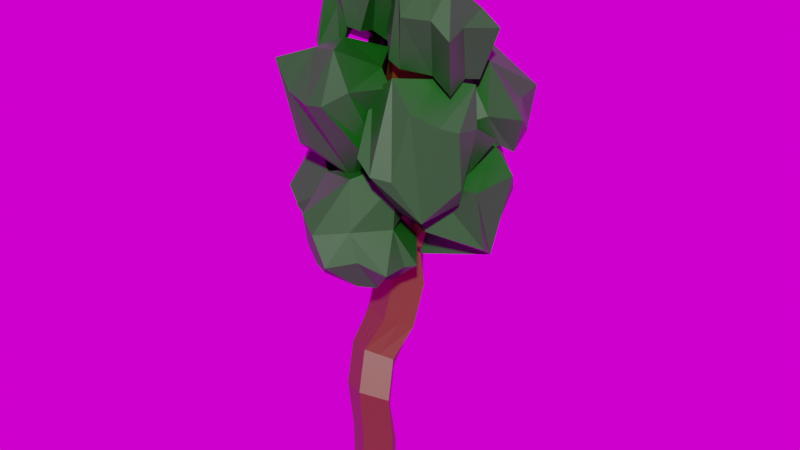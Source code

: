 # Source: tree_01-03.blend  (saved by Blender 4.1.24; exported with 4.5.12 LTS)
import bpy
from mathutils import Matrix  # noqa: F401  (used for matrix-valued properties, if any)

bpy.ops.wm.read_factory_settings(use_empty=True)
scene = bpy.context.scene
scene.name = 'Scene'

# ---- collections
col_collection = bpy.data.collections.new('Collection'); scene.collection.children.link(col_collection)

# ---- images (referenced by path relative to the original .blend; pixels are not part of the script)
import os
ASSET_DIR = os.environ.get("B2B_ASSET_DIR", "")  # directory of the original .blend (textures are referenced by path, not embedded)
HERE = os.path.dirname(os.path.abspath(__file__))  # packed textures are extracted next to this script under _unpacked/

def load_image(name, relpath, width, height, colorspace="sRGB"):
    """Load a texture the original file referenced (path relative to the .blend, or extracted next to this script)."""
    p = next((c for c in (os.path.join(HERE, relpath), os.path.join(ASSET_DIR, relpath)) if relpath and os.path.exists(c)), "")
    if p:
        img = bpy.data.images.load(p, check_existing=True)
        img.name = name
    else:  # same state as the original file: an image datablock whose file is absent (Cycles renders it pink)
        img = bpy.data.images.new(name, width, height)
        img.source = "FILE"
        img.filepath = "//" + (relpath or name)
    img.colorspace_settings.name = colorspace
    return img
img_leaf_baked4 = load_image('leaf_baked4', '', 1024, 1024, 'sRGB')

# ---- materials (node trees are filled in below, after node groups)
mat_trunk_wood = bpy.data.materials.new('Trunk Wood')
mat_material_001 = bpy.data.materials.new('Material.001')
mat_leaf_bundle = bpy.data.materials.new('Leaf-Bundle')
mat_material = bpy.data.materials.new('Material')

# ---- material node trees
mat_trunk_wood.use_nodes = True; mat_trunk_wood.node_tree.nodes.clear()
_N = mat_trunk_wood.node_tree.nodes; _L = mat_trunk_wood.node_tree.links
n0 = _N.new('ShaderNodeOutputMaterial'); n0.name = 'Material Output'; n0.location = (1164, 300)
n1 = _N.new('ShaderNodeBsdfPrincipled'); n1.name = 'Principled BSDF'; n1.location = (731, 305)
n1.distribution = 'GGX'
n1.subsurface_method = 'RANDOM_WALK_SKIN'
n1.inputs[3].default_value = 1.45
n1.inputs[27].default_value = (0.0, 0.0, 0.0, 1.0)
n1.inputs[28].default_value = 1.0
n2 = _N.new('ShaderNodeValToRGB'); n2.name = 'Color Ramp'; n2.location = (376, 351)
while len(n2.color_ramp.elements) > 1: n2.color_ramp.elements.remove(n2.color_ramp.elements[-1])
n2.color_ramp.elements[0].position = 0.1441; n2.color_ramp.elements[0].color = (0.0, 0.0, 0.0, 1.0)
_e = n2.color_ramp.elements.new(0.8882); _e.color = (0.5, 0.5, 0.5, 1.0)
_e = n2.color_ramp.elements.new(1.0); _e.color = (1.0, 1.0, 1.0, 1.0)
n3 = _N.new('ShaderNodeTexMagic'); n3.name = 'Magic Texture'; n3.location = (208, 235)
n3.turbulence_depth = 3
n3.inputs[1].default_value = 4.8
n3.inputs[2].default_value = 0.8
_L.new(n1.outputs[0], n0.inputs[0])
_L.new(n2.outputs[0], n1.inputs[0])
_L.new(n3.outputs[0], n2.inputs[0])
n0.is_active_output = True
mat_material_001.use_nodes = True; mat_material_001.node_tree.nodes.clear()
_N = mat_material_001.node_tree.nodes; _L = mat_material_001.node_tree.links
n0 = _N.new('ShaderNodeBsdfPrincipled'); n0.name = 'Principled BSDF'; n0.location = (10, 300)
n0.inputs[0].default_value = (0.119, 0.0371, 0.0, 1.0)
n1 = _N.new('ShaderNodeOutputMaterial'); n1.name = 'Material Output'; n1.location = (300, 300)
_L.new(n0.outputs[0], n1.inputs[0])
n1.is_active_output = True
mat_leaf_bundle.use_nodes = True; mat_leaf_bundle.node_tree.nodes.clear()
_N = mat_leaf_bundle.node_tree.nodes; _L = mat_leaf_bundle.node_tree.links
n0 = _N.new('ShaderNodeBsdfPrincipled'); n0.name = 'Principled BSDF'; n0.location = (268, 300)
n0.distribution = 'GGX'
n0.subsurface_method = 'RANDOM_WALK_SKIN'
n0.inputs[2].default_value = 0.7107
n0.inputs[3].default_value = 0.0
n0.inputs[8].default_value = 1.0
n0.inputs[9].default_value = (2.0, 45.7, 65.7)
n0.inputs[10].default_value = 0.07692
n0.inputs[11].default_value = 1.829
n0.inputs[13].default_value = 0.1397
n0.inputs[14].default_value = (0.5651, 0.6169, 0.5689, 1.0)
n0.inputs[20].default_value = 0.0
n0.inputs[24].default_value = 0.2
n0.inputs[27].default_value = (0.0, 0.0, 0.0, 1.0)
n0.inputs[28].default_value = 1.0
n1 = _N.new('ShaderNodeOutputMaterial'); n1.name = 'Material Output'; n1.location = (558, 300)
n2 = _N.new('ShaderNodeTexNoise'); n2.name = 'Noise Texture'; n2.location = (-297, 252)
n2.inputs[2].default_value = -2.4
n2.inputs[3].default_value = 2.9
n2.inputs[4].default_value = 0.1703
n2.inputs[8].default_value = 1.6
n3 = _N.new('ShaderNodeTexImage'); n3.name = 'Image Texture'; n3.location = (-79, 70)
n3.image = img_leaf_baked4
n4 = _N.new('ShaderNodeValToRGB'); n4.name = 'Color Ramp'; n4.location = (-125, 370)
while len(n4.color_ramp.elements) > 1: n4.color_ramp.elements.remove(n4.color_ramp.elements[-1])
n4.color_ramp.elements[0].position = 0.1676; n4.color_ramp.elements[0].color = (0.0, 0.05012, 0.002495, 1.0)
_e = n4.color_ramp.elements.new(0.3588); _e.color = (0.0, 0.413, 0.06048, 1.0)
_e = n4.color_ramp.elements.new(0.4029); _e.color = (0.0001813, 0.01815, 0.007722, 1.0)
_e = n4.color_ramp.elements.new(0.5353); _e.color = (0.0, 0.2156, 0.02847, 1.0)
n5 = _N.new('ShaderNodeMix'); n5.name = 'Mix'; n5.location = (-1, 262)
n5.data_type = 'RGBA'
n5.inputs[0].default_value = 0.07692
n5.inputs[7].default_value = (0.06091, 0.2644, 0.1813, 1.0)
_L.new(n0.outputs[0], n1.inputs[0])
_L.new(n2.outputs[1], n4.inputs[0])
_L.new(n4.outputs[0], n5.inputs[6])
_L.new(n5.outputs[2], n0.inputs[0])
n1.is_active_output = True
mat_material.use_nodes = True; mat_material.node_tree.nodes.clear()
_N = mat_material.node_tree.nodes; _L = mat_material.node_tree.links
n0 = _N.new('ShaderNodeBsdfPrincipled'); n0.name = 'Principled BSDF'; n0.location = (10, 300)
n0.inputs[0].default_value = (0.0, 0.1007, 0.0001551, 1.0)
n1 = _N.new('ShaderNodeOutputMaterial'); n1.name = 'Material Output'; n1.location = (300, 300)
_L.new(n0.outputs[0], n1.inputs[0])
n1.is_active_output = True

# ---- world
world_world = bpy.data.worlds.new('World'); scene.world = world_world
world_world.use_nodes = True; world_world.node_tree.nodes.clear()
_N = world_world.node_tree.nodes; _L = world_world.node_tree.links
n0 = _N.new('ShaderNodeOutputWorld'); n0.name = 'World Output'; n0.location = (300, 300)
n1 = _N.new('ShaderNodeBackground'); n1.name = 'Background'; n1.location = (10, 300)
n2 = _N.new('ShaderNodeTexEnvironment'); n2.name = 'Environment Texture'; n2.location = (-280, 270)
_L.new(n1.outputs[0], n0.inputs[0])
_L.new(n2.outputs[0], n1.inputs[0])
n0.is_active_output = True
world_world.color = (0.05088, 0.05088, 0.05088)
world_world.use_sun_shadow = False
world_world.sun_shadow_jitter_overblur = 0.0

# ---- meshes
me_cylinder = bpy.data.meshes.new('Cylinder')
me_cylinder.from_pydata([(-0.007699, 0.0227, -0.05485), (0.00982, 0.0004337, 0.03202), (0.04353, -0.00688, -0.05485), (0.05991, -0.02557, 0.04975), (0.05123, -0.02958, -0.05916), (0.0664, -0.0444, 0.06647), (0.0, -0.05916, -0.05916), (0.0151, -0.07367, 0.06977), (-0.05123, -0.02958, -0.05916), (-0.03499, -0.04766, 0.05205), (-0.05893, -0.00688, -0.05485), (-0.04148, -0.02884, 0.03532), (0.06202, -0.0455, 0.1494), (0.009413, -0.02092, 0.1381), (0.07258, -0.06289, 0.1694), (0.02284, -0.09218, 0.1824), (-0.02976, -0.06761, 0.1711), (-0.04033, -0.05021, 0.1511), (0.04397, -0.01142, 0.2144), (-0.008427, 0.01278, 0.2014), (0.05409, -0.02649, 0.239), (0.004113, -0.05382, 0.255), (-0.04828, -0.02961, 0.242), (-0.0584, -0.01455, 0.2174), (0.05714, 0.03068, 0.299), (0.001802, 0.05151, 0.3008), (0.07526, 0.009904, 0.3054), (0.03035, -0.0265, 0.3179), (-0.02499, -0.005668, 0.3197), (-0.04311, 0.01511, 0.3133), (0.06504, 0.05153, 0.3894), (0.009471, 0.0717, 0.3917), (0.08385, 0.03072, 0.3949), (0.03939, -0.006389, 0.407), (-0.01618, 0.01377, 0.4093), (-0.03499, 0.03459, 0.4038), (0.06484, 0.05009, 0.5001), (0.01725, 0.08123, 0.4838), (0.06786, 0.02843, 0.5058), (0.01559, 0.001455, 0.4996), (-0.03201, 0.03259, 0.4833), (-0.03503, 0.05425, 0.4776), (0.05872, 0.02986, 0.6781), (0.04615, 0.04381, 0.6758), (0.05553, -0.003177, 0.6267), (0.001887, -0.02549, 0.6156), (-0.04248, 0.01047, 0.6002), (-0.0409, 0.03228, 0.6002), (-0.03499, 0.03704, 0.413), (-0.035, 0.03922, 0.4212), (-0.035, 0.04141, 0.4294), (-0.03501, 0.04359, 0.4376), (-0.03501, 0.04578, 0.4458), (-0.03501, 0.04796, 0.454), (-0.03502, 0.05015, 0.4622), (-0.03502, 0.05233, 0.4704), (0.01649, 0.0803, 0.4748), (0.01563, 0.07924, 0.4646), (0.01476, 0.07818, 0.4544), (0.0139, 0.07712, 0.4441), (0.01303, 0.07606, 0.4339), (0.01217, 0.075, 0.4237), (0.01131, 0.07394, 0.4134), (0.01044, 0.07289, 0.4032), (0.03642, -0.00541, 0.4186), (0.03378, -0.004539, 0.4288), (0.03113, -0.003667, 0.4391), (0.02849, -0.002796, 0.4494), (0.02584, -0.001924, 0.4597), (0.0232, -0.001053, 0.47), (0.02055, -0.0001811, 0.4803), (0.01791, 0.0006904, 0.4905), (-0.03046, 0.03076, 0.4761), (-0.02788, 0.02978, 0.4686), (-0.02711, 0.0263, 0.4607), (-0.02519, 0.02448, 0.4514), (-0.02343, 0.02239, 0.4432), (-0.02167, 0.0203, 0.435), (-0.01991, 0.01821, 0.4267), (-0.01815, 0.01612, 0.4185), (0.06502, 0.05135, 0.4032), (0.06499, 0.05119, 0.4155), (0.06497, 0.05103, 0.4278), (0.06495, 0.05087, 0.4401), (0.06493, 0.05071, 0.4524), (0.06491, 0.05055, 0.4647), (0.06488, 0.05039, 0.477), (0.06486, 0.05023, 0.4893), (0.06942, 0.02866, 0.495), (0.07119, 0.02891, 0.4827), (0.073, 0.02913, 0.4704), (0.07475, 0.02942, 0.4581), (0.07653, 0.02967, 0.4457), (0.0783, 0.02993, 0.4334), (0.08008, 0.03018, 0.4211), (0.08185, 0.03044, 0.4088), (-0.04612, 0.0005146, -0.05485), (-0.03331, 0.007909, -0.05485), (-0.02051, 0.0153, -0.05485), (-0.003005, -0.006885, 0.03285), (-0.01583, -0.0142, 0.03367), (-0.02866, -0.02152, 0.0345), (-0.003022, -0.02825, 0.1413), (-0.01546, -0.03557, 0.1446), (-0.02789, -0.04289, 0.1478), (-0.02092, 0.005949, 0.2054), (-0.03342, -0.0008824, 0.2094), (-0.04591, -0.007714, 0.2134), (-0.009427, 0.04241, 0.3039), (-0.02066, 0.03331, 0.307), (-0.03188, 0.02421, 0.3102), (-0.001644, 0.06242, 0.3947), (-0.01276, 0.05314, 0.3978), (-0.02387, 0.04386, 0.4008), (0.00418, 0.07448, 0.4823), (-0.008889, 0.06774, 0.4807), (-0.02196, 0.06099, 0.4791), (-0.00067, 0.04902, 0.6085), (-0.003942, 0.03551, 0.6592), (-0.01661, 0.02873, 0.6596), (-0.02363, 0.046, 0.4105), (-0.01228, 0.05496, 0.4081), (-0.0009173, 0.06392, 0.4057), (-0.02342, 0.0479, 0.4193), (-0.01185, 0.05658, 0.4173), (-0.0002702, 0.06526, 0.4154), (-0.02321, 0.04981, 0.428), (-0.01142, 0.05821, 0.4265), (0.0003768, 0.0666, 0.4251), (-0.023, 0.05171, 0.4367), (-0.01099, 0.05983, 0.4357), (0.001024, 0.06794, 0.4348), (-0.02278, 0.05361, 0.4454), (-0.01056, 0.06145, 0.445), (0.001671, 0.06928, 0.4445), (-0.02257, 0.05552, 0.4541), (-0.01013, 0.06307, 0.4542), (0.002318, 0.07062, 0.4543), (-0.02236, 0.05742, 0.4628), (-0.01082, 0.06459, 0.4655), (0.0008006, 0.07294, 0.4625), (-0.02214, 0.05932, 0.4715), (-0.007193, 0.06535, 0.4741), (0.004823, 0.0734, 0.4715), (-0.03526, 0.09147, 0.4782), (-0.02606, 0.1017, 0.4733), (-0.02885, 0.09124, 0.485), (-0.01912, 0.1012, 0.4802), (-0.03682, 0.1038, 0.4905), (-0.02785, 0.1146, 0.4864), (-0.02961, 0.1021, 0.4962), (-0.02012, 0.1125, 0.4921), (-0.04363, 0.1149, 0.5099), (-0.03532, 0.1267, 0.5074), (-0.0356, 0.112, 0.5137), (-0.02679, 0.1234, 0.5111), (-0.04869, 0.12, 0.5289), (-0.03989, 0.1303, 0.5232), (-0.04039, 0.1165, 0.5314), (-0.03116, 0.1263, 0.5255), (-0.04317, 0.1374, 0.5416), (-0.0347, 0.1441, 0.5317), (-0.03497, 0.1334, 0.5436), (-0.02618, 0.1395, 0.5335), (-0.05646, -0.01417, -0.05623), (-0.0394, -0.03488, 0.04069), (-0.03694, -0.0558, 0.1575), (-0.05515, -0.01938, 0.2253), (-0.03729, 0.008437, 0.3154), (-0.02895, 0.0279, 0.4056), (-0.03406, 0.04729, 0.4794), (-0.04141, 0.02528, 0.6002), (-0.02959, 0.03032, 0.4148), (-0.03015, 0.03248, 0.423), (-0.03072, 0.03463, 0.4312), (-0.03129, 0.03679, 0.4394), (-0.03186, 0.03894, 0.4476), (-0.03324, 0.03999, 0.4551), (-0.03283, 0.04351, 0.4629), (-0.03356, 0.0454, 0.4722), (-0.05339, 0.02428, 0.4665), (-0.05334, 0.01924, 0.4595), (-0.0596, 0.03173, 0.4517), (-0.0585, 0.03674, 0.4585), (-0.065, 0.03098, 0.474), (-0.06666, 0.02444, 0.4686), (-0.07276, 0.03545, 0.4588), (-0.07, 0.04173, 0.4638), (-0.0812, 0.02256, 0.4906), (-0.08563, 0.01531, 0.4889), (-0.09355, 0.02391, 0.478), (-0.0883, 0.03051, 0.4791), (-0.1024, 0.02284, 0.5241), (-0.1078, 0.01617, 0.5253), (-0.1177, 0.02346, 0.5151), (-0.1118, 0.02927, 0.5132), (-0.1104, 0.02521, 0.5512), (-0.1158, 0.01884, 0.5536), (-0.1266, 0.02574, 0.5441), (-0.1208, 0.03117, 0.5411), (-0.0159, -0.04998, -0.05916), (-0.03297, -0.04012, -0.05916), (-0.01714, -0.05693, 0.05836), (-0.0004419, -0.0656, 0.06427), (-0.01102, -0.07636, 0.1751), (0.006518, -0.08456, 0.1789), (-0.02961, -0.03824, 0.2466), (-0.01214, -0.04631, 0.251), (-0.005269, -0.01309, 0.3191), (0.01318, -0.02004, 0.3185), (0.003625, 0.006588, 0.4085), (0.02215, -0.000133, 0.4077), (-0.01505, 0.02149, 0.4891), (0.0008194, 0.01112, 0.4945), (-0.02667, -0.002342, 0.6057), (-0.01188, -0.01433, 0.6108), (0.01949, 0.00127, 0.4186), (0.001295, 0.008448, 0.4185), (0.01712, 0.00252, 0.4282), (-0.0007792, 0.0101, 0.4275), (0.01475, 0.00377, 0.4378), (-0.002854, 0.01176, 0.4364), (0.01238, 0.00502, 0.4475), (-0.004928, 0.01342, 0.4454), (0.01001, 0.00627, 0.4571), (-0.007002, 0.01507, 0.4544), (0.00753, 0.007133, 0.4675), (-0.00856, 0.01713, 0.4636), (0.004853, 0.008543, 0.477), (-0.01052, 0.0194, 0.4723), (0.002898, 0.01002, 0.486), (-0.01323, 0.02004, 0.4812), (-0.01016, -0.004597, 0.4714), (-0.02742, 0.004106, 0.4719), (-0.01168, -0.005847, 0.4811), (-0.0284, 0.003949, 0.4811), (-0.01094, -0.0443, 0.4842), (-0.02759, -0.03518, 0.4878), (-0.01092, -0.04595, 0.4939), (-0.02709, -0.03572, 0.497), (-0.0266, -0.0699, 0.4969), (-0.04122, -0.06609, 0.509), (-0.02113, -0.0653, 0.5038), (-0.03639, -0.06086, 0.5149), (-0.01774, -0.09095, 0.5024), (-0.03221, -0.09184, 0.5152), (-0.01263, -0.08723, 0.51), (-0.02785, -0.08738, 0.522), (0.005472, -0.1137, 0.535), (-0.01036, -0.1132, 0.5461), (0.009913, -0.1099, 0.543), (-0.00654, -0.1087, 0.5531), (0.02569, -0.04433, -0.05916), (0.04082, -0.05899, 0.06811), (0.04778, -0.0775, 0.1759), (0.02917, -0.04012, 0.247), (0.05287, -0.008248, 0.3116), (0.06168, 0.01222, 0.401), (0.0418, 0.01498, 0.5027), (0.02878, -0.0143, 0.6212), (0.0592, 0.01256, 0.4137), (0.05699, 0.01287, 0.425), (0.05478, 0.01318, 0.4363), (0.05257, 0.01348, 0.4476), (0.05036, 0.01379, 0.4589), (0.04816, 0.0141, 0.4702), (0.04592, 0.01444, 0.4815), (0.04373, 0.01471, 0.4928), (0.08758, 0.01107, 0.4943), (0.08805, 0.01054, 0.4819), (0.06583, -0.007799, 0.4855), (0.06475, -0.006857, 0.497), (0.09284, 0.009152, 0.4995), (0.09966, 0.001926, 0.492), (0.08083, -0.01845, 0.5006), (0.07396, -0.01176, 0.507), (0.1016, 0.01723, 0.5239), (0.1064, 0.007584, 0.5301), (0.0787, -0.001015, 0.531), (0.07414, 0.007435, 0.5246), (0.09492, 0.01287, 0.5371), (0.09632, 0.006986, 0.548), (0.07264, 0.02221, 0.5551), (0.07073, 0.02717, 0.5449), (0.1128, 0.02277, 0.5426), (0.1156, 0.01734, 0.5535), (0.09584, 0.03605, 0.5637), (0.0926, 0.04067, 0.5536), (0.0695, 0.02454, 0.7141), (0.05693, 0.0385, 0.7118), (0.1392, -0.01044, 0.9409), (0.1124, -0.02157, 0.9354), (0.07178, -0.02159, 0.925), (0.08555, -0.03275, 0.9298), (0.04225, 0.01802, 0.9144), (0.04118, 0.003208, 0.9143), (-0.009554, 0.03291, 0.6841), (0.04276, 0.02502, 0.9144), (0.08299, 0.04175, 0.9227), (0.003118, 0.03969, 0.6837), (0.05699, -0.009607, 0.9198), (0.05711, 0.01863, 0.6268), (0.01274, 0.05459, 0.6113), (0.1408, 0.01137, 0.941), (0.0964, 0.04733, 0.9255), (0.07455, 0.04274, 0.6764), (0.06191, 0.05645, 0.6732), (0.0767, 0.03196, 0.7128), (0.06406, 0.04566, 0.7096), (0.09272, 0.05657, 0.6864), (0.08051, 0.07022, 0.6817), (0.08232, 0.03648, 0.717), (0.07011, 0.05012, 0.7122), (0.1213, 0.08544, 0.7349), (0.1094, 0.09918, 0.7296), (0.1071, 0.062, 0.7612), (0.09524, 0.07574, 0.7559), (-0.02737, 0.05281, 0.6664), (-0.04025, 0.04654, 0.6676), (-0.01792, 0.0553, 0.6903), (-0.0308, 0.04903, 0.6915), (-0.05167, 0.07839, 0.6902), (-0.06462, 0.07326, 0.6937), (-0.03664, 0.07614, 0.7111), (-0.04958, 0.07101, 0.7147), (-0.08809, 0.0949, 0.7168), (-0.1009, 0.09003, 0.7211), (-0.07169, 0.09126, 0.7365), (-0.08452, 0.08638, 0.7408)], [], [(0, 1, 3, 2), (2, 3, 5, 4), (252, 253, 7, 6), (201, 202, 9, 8), (5, 3, 12, 14), (164, 165, 11, 10), (98, 99, 1, 0), (0, 2, 4, 252, 6, 200, 201, 8, 164, 10, 96, 97, 98), (166, 16, 22, 167), (165, 9, 16, 166), (3, 1, 13, 12), (253, 5, 14, 254), (101, 11, 17, 104), (203, 7, 15, 205), (107, 23, 29, 110), (254, 14, 20, 255), (12, 13, 19, 18), (104, 17, 23, 107), (205, 15, 21, 207), (14, 12, 18, 20), (168, 28, 34, 169), (207, 21, 27, 209), (20, 18, 24, 26), (167, 22, 28, 168), (255, 20, 26, 256), (18, 19, 25, 24), (141, 55, 41, 116), (256, 26, 32, 257), (24, 25, 31, 30), (110, 29, 35, 113), (209, 27, 33, 211), (26, 24, 30, 32), (170, 40, 46, 171), (230, 71, 39, 213), (88, 87, 36, 38), (179, 72, 40, 170), (267, 88, 38, 258), (87, 56, 37, 36), (215, 45, 293, 292), (258, 38, 44, 259), (36, 37, 302, 301), (116, 41, 47, 119), (213, 39, 45, 215), (38, 36, 301, 44), (30, 31, 63, 80), (80, 63, 62, 81), (81, 62, 61, 82), (82, 61, 60, 83), (83, 60, 59, 84), (84, 59, 58, 85), (85, 58, 57, 86), (86, 57, 56, 87), (257, 32, 95, 260), (260, 95, 94, 261), (261, 94, 93, 262), (262, 93, 92, 263), (263, 92, 91, 264), (264, 91, 90, 265), (90, 89, 268, 269), (266, 89, 88, 267), (169, 34, 79, 172), (172, 79, 78, 173), (173, 78, 77, 174), (174, 77, 76, 175), (175, 76, 75, 176), (176, 75, 74, 177), (73, 178, 183, 180), (178, 73, 72, 179), (32, 30, 80, 95), (95, 80, 81, 94), (94, 81, 82, 93), (93, 82, 83, 92), (92, 83, 84, 91), (91, 84, 85, 90), (90, 85, 86, 89), (89, 86, 87, 88), (211, 33, 64, 216), (216, 64, 65, 218), (218, 65, 66, 220), (220, 66, 67, 222), (222, 67, 68, 224), (224, 68, 69, 226), (226, 69, 70, 228), (228, 70, 71, 230), (113, 35, 48, 120), (120, 48, 49, 123), (123, 49, 50, 126), (126, 50, 51, 129), (129, 51, 52, 132), (132, 52, 53, 135), (135, 53, 54, 138), (138, 54, 55, 141), (57, 140, 143, 56), (139, 142, 146, 144), (139, 138, 141, 142), (58, 137, 140, 57), (137, 136, 139, 140), (136, 135, 138, 139), (59, 134, 137, 58), (134, 133, 136, 137), (133, 132, 135, 136), (60, 131, 134, 59), (131, 130, 133, 134), (130, 129, 132, 133), (61, 128, 131, 60), (128, 127, 130, 131), (127, 126, 129, 130), (62, 125, 128, 61), (125, 124, 127, 128), (124, 123, 126, 127), (63, 122, 125, 62), (122, 121, 124, 125), (121, 120, 123, 124), (31, 111, 122, 63), (111, 112, 121, 122), (112, 113, 120, 121), (37, 114, 117, 302), (114, 115, 118, 117), (115, 116, 119, 118), (25, 108, 111, 31), (108, 109, 112, 111), (109, 110, 113, 112), (56, 143, 114, 37), (143, 142, 115, 114), (142, 141, 116, 115), (13, 102, 105, 19), (102, 103, 106, 105), (103, 104, 107, 106), (19, 105, 108, 25), (105, 106, 109, 108), (106, 107, 110, 109), (1, 99, 102, 13), (99, 100, 103, 102), (100, 101, 104, 103), (10, 11, 101, 96), (96, 101, 100, 97), (97, 100, 99, 98), (147, 145, 149, 151), (142, 143, 147, 146), (143, 140, 145, 147), (140, 139, 144, 145), (148, 150, 154, 152), (145, 144, 148, 149), (144, 146, 150, 148), (146, 147, 151, 150), (155, 153, 157, 159), (150, 151, 155, 154), (151, 149, 153, 155), (149, 148, 152, 153), (157, 156, 160, 161), (153, 152, 156, 157), (152, 154, 158, 156), (154, 155, 159, 158), (161, 160, 162, 163), (156, 158, 162, 160), (158, 159, 163, 162), (159, 157, 161, 163), (54, 178, 179, 55), (53, 177, 178, 54), (52, 176, 177, 53), (51, 175, 176, 52), (50, 174, 175, 51), (49, 173, 174, 50), (48, 172, 173, 49), (35, 169, 172, 48), (55, 179, 170, 41), (41, 170, 171, 47), (23, 167, 168, 29), (29, 168, 169, 35), (11, 165, 166, 17), (17, 166, 167, 23), (8, 9, 165, 164), (181, 180, 184, 185), (74, 73, 180, 181), (178, 177, 182, 183), (177, 74, 181, 182), (187, 186, 190, 191), (183, 182, 186, 187), (182, 181, 185, 186), (180, 183, 187, 184), (188, 191, 195, 192), (186, 185, 189, 190), (184, 187, 191, 188), (185, 184, 188, 189), (195, 194, 198, 199), (189, 188, 192, 193), (191, 190, 194, 195), (190, 189, 193, 194), (198, 197, 196, 199), (194, 193, 197, 198), (192, 195, 199, 196), (193, 192, 196, 197), (73, 229, 231, 72), (229, 228, 230, 231), (74, 227, 229, 73), (226, 228, 234, 232), (75, 225, 227, 74), (225, 224, 226, 227), (76, 223, 225, 75), (223, 222, 224, 225), (77, 221, 223, 76), (221, 220, 222, 223), (78, 219, 221, 77), (219, 218, 220, 221), (79, 217, 219, 78), (217, 216, 218, 219), (34, 210, 217, 79), (210, 211, 216, 217), (40, 212, 214, 46), (212, 213, 215, 214), (72, 231, 212, 40), (231, 230, 213, 212), (28, 208, 210, 34), (208, 209, 211, 210), (22, 206, 208, 28), (206, 207, 209, 208), (16, 204, 206, 22), (204, 205, 207, 206), (9, 202, 204, 16), (202, 203, 205, 204), (6, 7, 203, 200), (200, 203, 202, 201), (235, 233, 237, 239), (228, 229, 235, 234), (227, 226, 232, 233), (229, 227, 233, 235), (239, 237, 241, 243), (233, 232, 236, 237), (232, 234, 238, 236), (234, 235, 239, 238), (243, 241, 245, 247), (237, 236, 240, 241), (236, 238, 242, 240), (238, 239, 243, 242), (244, 246, 250, 248), (241, 240, 244, 245), (240, 242, 246, 244), (242, 243, 247, 246), (249, 248, 250, 251), (246, 247, 251, 250), (247, 245, 249, 251), (245, 244, 248, 249), (70, 266, 267, 71), (69, 265, 266, 70), (68, 264, 265, 69), (67, 263, 264, 68), (66, 262, 263, 67), (65, 261, 262, 66), (64, 260, 261, 65), (33, 257, 260, 64), (39, 258, 259, 45), (71, 267, 258, 39), (27, 256, 257, 33), (21, 255, 256, 27), (15, 254, 255, 21), (7, 253, 254, 15), (4, 5, 253, 252), (268, 271, 275, 272), (89, 266, 271, 268), (266, 265, 270, 271), (265, 90, 269, 270), (275, 274, 278, 279), (269, 268, 272, 273), (271, 270, 274, 275), (270, 269, 273, 274), (278, 277, 281, 282), (274, 273, 277, 278), (272, 275, 279, 276), (273, 272, 276, 277), (280, 283, 287, 284), (276, 279, 283, 280), (277, 276, 280, 281), (279, 278, 282, 283), (286, 285, 284, 287), (281, 280, 284, 285), (283, 282, 286, 287), (282, 281, 285, 286), (303, 304, 298, 299, 296, 297, 294, 295, 300, 292, 293, 291, 290), (302, 117, 298, 304), (47, 171, 294, 297), (171, 46, 295, 294), (117, 118, 299, 298), (119, 47, 297, 296), (119, 296, 320, 318), (45, 259, 291, 293), (289, 288, 307, 308), (46, 214, 300, 295), (44, 301, 303, 290), (214, 215, 292, 300), (259, 44, 290, 291), (43, 42, 301, 302), (288, 289, 304, 303), (289, 43, 302, 304), (42, 288, 303, 301), (306, 308, 312, 310), (43, 289, 308, 306), (42, 43, 306, 305), (288, 42, 305, 307), (311, 309, 313, 315), (305, 306, 310, 309), (307, 305, 309, 311), (308, 307, 311, 312), (313, 314, 316, 315), (312, 311, 315, 316), (310, 312, 316, 314), (309, 310, 314, 313), (317, 318, 322, 321), (296, 299, 319, 320), (118, 119, 318, 317), (299, 118, 317, 319), (322, 324, 328, 326), (318, 320, 324, 322), (320, 319, 323, 324), (319, 317, 321, 323), (325, 326, 328, 327), (324, 323, 327, 328), (323, 321, 325, 327), (321, 322, 326, 325)])
me_cylinder.polygons.foreach_set('material_index', [1, 1, 1, 1, 1, 1, 1, 1, 1, 1, 1, 1, 1, 1, 1, 1, 1, 1, 1, 1, 1, 1, 1, 1, 1, 1, 1, 1, 1, 1, 1, 1, 1, 1, 1, 1, 1, 1, 1, 1, 1, 1, 1, 1, 1, 1, 1, 1, 1, 1, 1, 1, 1, 1, 1, 1, 1, 1, 1, 1, 1, 1, 1, 1, 1, 1, 1, 1, 1, 1, 1, 1, 1, 1, 1, 1, 1, 1, 1, 1, 1, 1, 1, 1, 1, 1, 1, 1, 1, 1, 1, 1, 1, 1, 1, 1, 1, 1, 1, 1, 1, 1, 1, 1, 1, 1, 1, 1, 1, 1, 1, 1, 1, 1, 1, 1, 1, 1, 1, 1, 1, 1, 1, 1, 1, 1, 1, 1, 1, 1, 1, 1, 1, 1, 1, 1, 1, 1, 1, 1, 1, 1, 1, 1, 1, 1, 1, 1, 1, 1, 1, 1, 1, 1, 1, 1, 1, 1, 1, 1, 1, 1, 1, 1, 1, 1, 1, 1, 1, 1, 1, 1, 1, 1, 1, 1, 1, 1, 1, 1, 1, 1, 1, 1, 1, 1, 1, 1, 1, 1, 1, 1, 1, 1, 1, 1, 1, 1, 1, 1, 1, 1, 1, 1, 1, 1, 1, 1, 1, 1, 1, 1, 1, 1, 1, 1, 1, 1, 1, 1, 1, 1, 1, 1, 1, 1, 1, 1, 1, 1, 1, 1, 1, 1, 1, 1, 1, 1, 1, 1, 1, 1, 1, 1, 1, 1, 1, 1, 1, 1, 1, 1, 1, 1, 1, 1, 1, 1, 1, 1, 1, 1, 1, 1, 1, 1, 1, 1, 1, 1, 1, 1, 1, 1, 1, 1, 1, 1, 1, 1, 1, 1, 1, 1, 1, 1, 1, 1, 1, 1, 1, 1, 1, 1, 1, 1, 1, 1, 1, 1, 1, 1, 1, 1, 1, 1, 1, 1, 1, 1, 1, 1, 1, 1, 1, 1, 1, 1])
_uv = me_cylinder.uv_layers.new(name='UVMap')
_uv.uv.foreach_set('vector', [1.0, 0.5, 1.0, 1.0, 0.8333, 1.0, 0.8333, 0.5, 0.8333, 0.5, 0.8333, 1.0, 0.6667, 1.0, 0.6667, 0.5, 0.5836, 0.5, 0.5836, 1.0, 0.5, 1.0, 0.5, 0.5, 0.3927, 0.5, 0.3927, 1.0, 0.3333, 1.0, 0.3333, 0.5, 0.6667, 1.0, 0.8333, 1.0, 0.8333, 1.0, 0.6667, 1.0, 0.2202, 0.5, 0.2202, 1.0, 0.1667, 1.0, 0.1667, 0.5, 0.04167, 0.5, 0.04167, 1.0, -8.941e-08, 1.0, -8.941e-08, 0.5, 0.75, 0.49, 0.9578, 0.37, 0.9578, 0.13, 0.8542, 0.07017, 0.75, 0.01, 0.6855, 0.04723, 0.6162, 0.08723, 0.5422, 0.13, 0.5422, 0.2929, 0.5422, 0.37, 0.5941, 0.4, 0.6461, 0.43, 0.698, 0.46, 0.2202, 1.0, 0.3333, 1.0, 0.3333, 1.0, 0.2202, 1.0, 0.2202, 1.0, 0.3333, 1.0, 0.3333, 1.0, 0.2202, 1.0, 0.8333, 1.0, 1.0, 1.0, 1.0, 1.0, 0.8333, 1.0, 0.5836, 1.0, 0.6667, 1.0, 0.6667, 1.0, 0.5836, 1.0, 0.125, 1.0, 0.1667, 1.0, 0.1667, 1.0, 0.125, 1.0, 0.4483, 1.0, 0.5, 1.0, 0.5, 1.0, 0.4483, 1.0, 0.125, 1.0, 0.1667, 1.0, 0.1667, 1.0, 0.125, 1.0, 0.5836, 1.0, 0.6667, 1.0, 0.6667, 1.0, 0.5836, 1.0, 0.8333, 1.0, 1.0, 1.0, 1.0, 1.0, 0.8333, 1.0, 0.125, 1.0, 0.1667, 1.0, 0.1667, 1.0, 0.125, 1.0, 0.4483, 1.0, 0.5, 1.0, 0.5, 1.0, 0.4483, 1.0, 0.6667, 1.0, 0.8333, 1.0, 0.8333, 1.0, 0.6667, 1.0, 0.2202, 1.0, 0.3333, 1.0, 0.3333, 1.0, 0.2199, 1.0, 0.4483, 1.0, 0.5, 1.0, 0.5, 1.0, 0.4483, 1.0, 0.6667, 1.0, 0.8333, 1.0, 0.8333, 1.0, 0.6667, 1.0, 0.2202, 1.0, 0.3333, 1.0, 0.3333, 1.0, 0.2202, 1.0, 0.5836, 1.0, 0.6667, 1.0, 0.6667, 1.0, 0.5836, 1.0, 0.8333, 1.0, 1.0, 1.0, 1.0, 1.0, 0.8333, 1.0, 0.125, 1.0, 0.1667, 1.0, 0.1667, 1.0, 0.125, 1.0, 0.5836, 1.0, 0.6667, 1.0, 0.6667, 1.0, 0.5836, 1.0, 0.1363, 0.6603, 0.5612, 0.01084, 0.9447, 0.4793, 0.8116, 0.699, 0.125, 1.0, 0.1667, 1.0, 0.1667, 1.0, 0.125, 1.0, 0.4483, 1.0, 0.5, 1.0, 0.5, 1.0, 0.4483, 1.0, 0.6667, 1.0, 0.8333, 1.0, 0.8333, 1.0, 0.6667, 1.0, 0.2202, 1.0, 0.3333, 1.0, 0.3333, 1.0, 0.2202, 1.0, 0.4483, 1.0, 0.5, 1.0, 0.5, 1.0, 0.4483, 1.0, 0.6667, 1.0, 0.8333, 1.0, 0.8333, 1.0, 0.6667, 1.0, 0.2202, 1.0, 0.3333, 1.0, 0.3333, 1.0, 0.2202, 1.0, 0.5836, 1.0, 0.6667, 1.0, 0.6667, 1.0, 0.5836, 1.0, 0.8333, 1.0, 1.0, 1.0, 1.0, 1.0, 0.8333, 1.0, 0.4483, 1.0, 0.5, 1.0, 0.5, 1.0, 0.4483, 1.0, 0.5836, 1.0, 0.6667, 1.0, 0.6667, 1.0, 0.5836, 1.0, 0.8333, 1.0, 1.0, 1.0, 1.0, 1.0, 0.8333, 1.0, 0.125, 1.0, 0.1667, 1.0, 0.1667, 1.0, 0.1177, 1.0, 0.4483, 1.0, 0.5, 1.0, 0.5, 1.0, 0.4483, 1.0, 0.6667, 1.0, 0.8333, 1.0, 0.8333, 1.0, 0.6667, 1.0, 0.8333, 1.0, 1.0, 1.0, 1.0, 1.0, 0.8332, 1.0, 0.8332, 1.0, 1.0, 1.0, 1.0, 1.0, 0.8332, 1.0, 0.8332, 1.0, 1.0, 1.0, 1.0, 1.0, 0.8332, 1.0, 0.8332, 1.0, 1.0, 1.0, 1.0, 1.0, 0.8332, 1.0, 0.8332, 1.0, 1.0, 1.0, 1.0, 1.0, 0.8332, 1.0, 0.8332, 1.0, 1.0, 1.0, 1.0, 1.0, 0.8332, 1.0, 0.8332, 1.0, 1.0, 1.0, 1.0, 1.0, 0.8333, 1.0, 0.8333, 1.0, 1.0, 1.0, 1.0, 1.0, 0.8333, 1.0, 0.5836, 1.0, 0.6667, 1.0, 0.6667, 1.0, 0.5836, 1.0, 0.5836, 1.0, 0.6667, 1.0, 0.6667, 1.0, 0.5836, 1.0, 0.5836, 1.0, 0.6667, 1.0, 0.6667, 1.0, 0.5836, 1.0, 0.5836, 1.0, 0.6667, 1.0, 0.6667, 1.0, 0.5836, 1.0, 0.5836, 1.0, 0.6667, 1.0, 0.6667, 1.0, 0.5836, 1.0, 0.5836, 1.0, 0.6667, 1.0, 0.6667, 1.0, 0.5836, 1.0, 0.6667, 1.0, 0.6667, 1.0, 0.6667, 1.0, 0.6667, 1.0, 0.5836, 1.0, 0.6667, 1.0, 0.6667, 1.0, 0.5836, 1.0, 0.2199, 1.0, 0.3333, 1.0, 0.3333, 1.0, 0.2202, 1.0, 0.2202, 1.0, 0.3333, 1.0, 0.3333, 1.0, 0.2202, 1.0, 0.2202, 1.0, 0.3333, 1.0, 0.3333, 1.0, 0.2202, 1.0, 0.2202, 1.0, 0.3333, 1.0, 0.3333, 1.0, 0.2202, 1.0, 0.2202, 1.0, 0.3333, 1.0, 0.3333, 1.0, 0.2202, 1.0, 0.2202, 1.0, 0.3333, 1.0, 0.3333, 1.0, 0.2202, 1.0, 0.3333, 1.0, 0.2202, 1.0, 0.2202, 1.0, 0.3333, 1.0, 0.2202, 1.0, 0.3333, 1.0, 0.3333, 1.0, 0.2202, 1.0, 0.6667, 1.0, 0.8333, 1.0, 0.8332, 1.0, 0.6667, 1.0, 0.6667, 1.0, 0.8332, 1.0, 0.8332, 1.0, 0.6667, 1.0, 0.6667, 1.0, 0.8332, 1.0, 0.8332, 1.0, 0.6667, 1.0, 0.6667, 1.0, 0.8332, 1.0, 0.8332, 1.0, 0.6667, 1.0, 0.6667, 1.0, 0.8332, 1.0, 0.8332, 1.0, 0.6667, 1.0, 0.6667, 1.0, 0.8332, 1.0, 0.8332, 1.0, 0.6667, 1.0, 0.6667, 1.0, 0.8332, 1.0, 0.8333, 1.0, 0.6667, 1.0, 0.6667, 1.0, 0.8333, 1.0, 0.8333, 1.0, 0.6667, 1.0, 0.4483, 1.0, 0.5, 1.0, 0.5, 1.0, 0.4483, 1.0, 0.4483, 1.0, 0.5, 1.0, 0.5, 1.0, 0.4483, 1.0, 0.4483, 1.0, 0.5, 1.0, 0.5, 1.0, 0.4483, 1.0, 0.4483, 1.0, 0.5, 1.0, 0.5, 1.0, 0.4483, 1.0, 0.4483, 1.0, 0.5, 1.0, 0.5, 1.0, 0.4483, 1.0, 0.4483, 1.0, 0.5, 1.0, 0.5, 1.0, 0.4483, 1.0, 0.4483, 1.0, 0.5, 1.0, 0.5, 1.0, 0.4483, 1.0, 0.4483, 1.0, 0.5, 1.0, 0.5, 1.0, 0.4483, 1.0, 0.125, 1.0, 0.1667, 1.0, 0.1667, 1.0, 0.125, 1.0, 0.125, 1.0, 0.1667, 1.0, 0.1667, 1.0, 0.125, 1.0, 0.125, 1.0, 0.1667, 1.0, 0.1667, 1.0, 0.125, 1.0, 0.125, 1.0, 0.1667, 1.0, 0.1667, 1.0, 0.125, 1.0, 0.125, 1.0, 0.1667, 1.0, 0.1667, 1.0, 0.125, 1.0, 0.125, 1.0, 0.1667, 1.0, 0.1667, 1.0, 0.125, 1.0, 0.125, 1.0, 0.1667, 1.0, 0.1667, 1.0, 0.125, 1.0, 0.125, 1.0, 0.1667, 1.0, 0.1667, 1.0, 0.125, 1.0, 1.526e-06, 1.0, 0.04168, 1.0, 0.04167, 1.0, 2.649e-07, 1.0, 0.08335, 1.0, 0.08335, 1.0, 0.08335, 1.0, 0.08335, 1.0, 0.08335, 1.0, 0.125, 1.0, 0.125, 1.0, 0.08335, 1.0, 2.822e-06, 1.0, 0.04168, 1.0, 0.04168, 1.0, 1.526e-06, 1.0, 0.04168, 1.0, 0.08335, 1.0, 0.08335, 1.0, 0.04168, 1.0, 0.08335, 1.0, 0.125, 1.0, 0.125, 1.0, 0.08335, 1.0, 4.173e-06, 1.0, 0.04168, 1.0, 0.04168, 1.0, 2.822e-06, 1.0, 0.04168, 1.0, 0.08336, 1.0, 0.08335, 1.0, 0.04168, 1.0, 0.08336, 1.0, 0.125, 1.0, 0.125, 1.0, 0.08335, 1.0, 5.566e-06, 1.0, 0.04168, 1.0, 0.04168, 1.0, 4.173e-06, 1.0, 0.04168, 1.0, 0.08336, 1.0, 0.08336, 1.0, 0.04168, 1.0, 0.08336, 1.0, 0.125, 1.0, 0.125, 1.0, 0.08336, 1.0, 7e-06, 1.0, 0.04168, 1.0, 0.04168, 1.0, 5.566e-06, 1.0, 0.04168, 1.0, 0.08336, 1.0, 0.08336, 1.0, 0.04168, 1.0, 0.08336, 1.0, 0.125, 1.0, 0.125, 1.0, 0.08336, 1.0, 8.439e-06, 1.0, 0.04169, 1.0, 0.04168, 1.0, 7e-06, 1.0, 0.04169, 1.0, 0.08336, 1.0, 0.08336, 1.0, 0.04168, 1.0, 0.08336, 1.0, 0.125, 1.0, 0.125, 1.0, 0.08336, 1.0, 9.884e-06, 1.0, 0.04169, 1.0, 0.04169, 1.0, 8.439e-06, 1.0, 0.04169, 1.0, 0.08336, 1.0, 0.08336, 1.0, 0.04169, 1.0, 0.08336, 1.0, 0.125, 1.0, 0.125, 1.0, 0.08336, 1.0, -8.941e-08, 1.0, 0.04167, 1.0, 0.04169, 1.0, 9.884e-06, 1.0, 0.04167, 1.0, 0.08333, 1.0, 0.08336, 1.0, 0.04169, 1.0, 0.08333, 1.0, 0.125, 1.0, 0.125, 1.0, 0.08336, 1.0, -8.941e-08, 1.0, 0.04167, 1.0, 0.04167, 1.0, -8.941e-08, 1.0, 0.04167, 1.0, 0.08333, 1.0, 0.08333, 1.0, 0.04167, 1.0, 0.08333, 1.0, 0.125, 1.0, 0.1177, 1.0, 0.08333, 1.0, -8.941e-08, 1.0, 0.04167, 1.0, 0.04167, 1.0, -8.941e-08, 1.0, 0.04167, 1.0, 0.08333, 1.0, 0.08333, 1.0, 0.04167, 1.0, 0.08333, 1.0, 0.125, 1.0, 0.125, 1.0, 0.08333, 1.0, 2.649e-07, 1.0, 0.04167, 1.0, 0.04167, 1.0, -8.941e-08, 1.0, 0.04167, 1.0, 0.08335, 1.0, 0.08333, 1.0, 0.04167, 1.0, 0.08335, 1.0, 0.125, 1.0, 0.125, 1.0, 0.08333, 1.0, -8.941e-08, 1.0, 0.04167, 1.0, 0.04167, 1.0, -8.941e-08, 1.0, 0.04167, 1.0, 0.08333, 1.0, 0.08333, 1.0, 0.04167, 1.0, 0.08333, 1.0, 0.125, 1.0, 0.125, 1.0, 0.08333, 1.0, -8.941e-08, 1.0, 0.04167, 1.0, 0.04167, 1.0, -8.941e-08, 1.0, 0.04167, 1.0, 0.08333, 1.0, 0.08333, 1.0, 0.04167, 1.0, 0.08333, 1.0, 0.125, 1.0, 0.125, 1.0, 0.08333, 1.0, -8.941e-08, 1.0, 0.04167, 1.0, 0.04167, 1.0, -8.941e-08, 1.0, 0.04167, 1.0, 0.08333, 1.0, 0.08333, 1.0, 0.04167, 1.0, 0.08333, 1.0, 0.125, 1.0, 0.125, 1.0, 0.08333, 1.0, 0.1667, 0.5, 0.1667, 1.0, 0.125, 1.0, 0.125, 0.5, 0.125, 0.5, 0.125, 1.0, 0.08333, 1.0, 0.08333, 0.5, 0.08333, 0.5, 0.08333, 1.0, 0.04167, 1.0, 0.04167, 0.5, 0.04167, 1.0, 0.04168, 1.0, 0.04168, 1.0, 0.04167, 1.0, 0.08335, 1.0, 0.04167, 1.0, 0.04167, 1.0, 0.08335, 1.0, 0.04167, 1.0, 0.04168, 1.0, 0.04168, 1.0, 0.04167, 1.0, 0.04168, 1.0, 0.08335, 1.0, 0.08335, 1.0, 0.04168, 1.0, 0.08335, 1.0, 0.08335, 1.0, 0.08335, 1.0, 0.08335, 1.0, 0.04168, 1.0, 0.08335, 1.0, 0.08335, 1.0, 0.04168, 1.0, 0.08335, 1.0, 0.08335, 1.0, 0.08335, 1.0, 0.08335, 1.0, 0.08335, 1.0, 0.04167, 1.0, 0.04167, 1.0, 0.08335, 1.0, 0.04167, 1.0, 0.04168, 1.0, 0.04168, 1.0, 0.04167, 1.0, 0.08335, 1.0, 0.04167, 1.0, 0.04167, 1.0, 0.08335, 1.0, 0.04167, 1.0, 0.04168, 1.0, 0.04168, 1.0, 0.04167, 1.0, 0.04168, 1.0, 0.08335, 1.0, 0.08335, 1.0, 0.04168, 1.0, 0.04168, 1.0, 0.08335, 1.0, 0.08335, 1.0, 0.04168, 1.0, 0.04168, 1.0, 0.08335, 1.0, 0.08335, 1.0, 0.04168, 1.0, 0.08335, 1.0, 0.08335, 1.0, 0.08335, 1.0, 0.08335, 1.0, 0.08335, 1.0, 0.04167, 1.0, 0.04167, 1.0, 0.08335, 1.0, 0.04168, 1.0, 0.08335, 1.0, 0.08335, 1.0, 0.04167, 1.0, 0.08335, 1.0, 0.08335, 1.0, 0.08335, 1.0, 0.08335, 1.0, 0.08335, 1.0, 0.04167, 1.0, 0.04167, 1.0, 0.08335, 1.0, 0.04167, 1.0, 0.04168, 1.0, 0.04168, 1.0, 0.04167, 1.0, 0.1667, 1.0, 0.2202, 1.0, 0.2202, 1.0, 0.1667, 1.0, 0.1667, 1.0, 0.2202, 1.0, 0.2202, 1.0, 0.1667, 1.0, 0.1667, 1.0, 0.2202, 1.0, 0.2202, 1.0, 0.1667, 1.0, 0.1667, 1.0, 0.2202, 1.0, 0.2202, 1.0, 0.1667, 1.0, 0.1667, 1.0, 0.2202, 1.0, 0.2202, 1.0, 0.1667, 1.0, 0.1667, 1.0, 0.2202, 1.0, 0.2202, 1.0, 0.1667, 1.0, 0.1667, 1.0, 0.2202, 1.0, 0.2202, 1.0, 0.1667, 1.0, 0.1667, 1.0, 0.2199, 1.0, 0.2202, 1.0, 0.1667, 1.0, 0.1667, 1.0, 0.2202, 1.0, 0.2202, 1.0, 0.1667, 1.0, 0.1667, 1.0, 0.2202, 1.0, 0.2202, 1.0, 0.1667, 1.0, 0.1667, 1.0, 0.2202, 1.0, 0.2202, 1.0, 0.1667, 1.0, 0.1667, 1.0, 0.2202, 1.0, 0.2199, 1.0, 0.1667, 1.0, 0.1667, 1.0, 0.2202, 1.0, 0.2202, 1.0, 0.1667, 1.0, 0.1667, 1.0, 0.2202, 1.0, 0.2202, 1.0, 0.1667, 1.0, 0.3333, 0.5, 0.3333, 1.0, 0.2202, 1.0, 0.2202, 0.5, 0.3333, 1.0, 0.3333, 1.0, 0.3333, 1.0, 0.3333, 1.0, 0.3333, 1.0, 0.3333, 1.0, 0.3333, 1.0, 0.3333, 1.0, 0.2202, 1.0, 0.2202, 1.0, 0.2202, 1.0, 0.2202, 1.0, 0.2202, 1.0, 0.3333, 1.0, 0.3333, 1.0, 0.2202, 1.0, 0.2202, 1.0, 0.2202, 1.0, 0.2202, 1.0, 0.2202, 1.0, 0.2202, 1.0, 0.2202, 1.0, 0.2202, 1.0, 0.2202, 1.0, 0.2202, 1.0, 0.3333, 1.0, 0.3333, 1.0, 0.2202, 1.0, 0.3333, 1.0, 0.2202, 1.0, 0.2202, 1.0, 0.3333, 1.0, 0.3333, 1.0, 0.2202, 1.0, 0.2202, 1.0, 0.3333, 1.0, 0.2202, 1.0, 0.3333, 1.0, 0.3333, 1.0, 0.2202, 1.0, 0.3333, 1.0, 0.2202, 1.0, 0.2202, 1.0, 0.3333, 1.0, 0.3333, 1.0, 0.3333, 1.0, 0.3333, 1.0, 0.3333, 1.0, 0.2202, 1.0, 0.2202, 1.0, 0.2202, 1.0, 0.2202, 1.0, 0.3333, 1.0, 0.3333, 1.0, 0.3333, 1.0, 0.3333, 1.0, 0.2202, 1.0, 0.2202, 1.0, 0.2202, 1.0, 0.2202, 1.0, 0.2202, 1.0, 0.3333, 1.0, 0.3333, 1.0, 0.2202, 1.0, 0.2202, 1.0, 0.3333, 1.0, 0.3333, 1.0, 0.2202, 1.0, 0.2202, 1.0, 0.3333, 1.0, 0.3333, 1.0, 0.2202, 1.0, 0.3333, 1.0, 0.2202, 1.0, 0.2202, 1.0, 0.3333, 1.0, 0.3333, 1.0, 0.3333, 1.0, 0.3333, 1.0, 0.3333, 1.0, 0.3333, 1.0, 0.3927, 1.0, 0.3927, 1.0, 0.3333, 1.0, 0.3927, 1.0, 0.4483, 1.0, 0.4483, 1.0, 0.3927, 1.0, 0.3333, 1.0, 0.3927, 1.0, 0.3927, 1.0, 0.3333, 1.0, 0.4483, 1.0, 0.4483, 1.0, 0.4483, 1.0, 0.4483, 1.0, 0.3333, 1.0, 0.3927, 1.0, 0.3927, 1.0, 0.3333, 1.0, 0.3927, 1.0, 0.4483, 1.0, 0.4483, 1.0, 0.3927, 1.0, 0.3333, 1.0, 0.3927, 1.0, 0.3927, 1.0, 0.3333, 1.0, 0.3927, 1.0, 0.4483, 1.0, 0.4483, 1.0, 0.3927, 1.0, 0.3333, 1.0, 0.3927, 1.0, 0.3927, 1.0, 0.3333, 1.0, 0.3927, 1.0, 0.4483, 1.0, 0.4483, 1.0, 0.3927, 1.0, 0.3333, 1.0, 0.3927, 1.0, 0.3927, 1.0, 0.3333, 1.0, 0.3927, 1.0, 0.4483, 1.0, 0.4483, 1.0, 0.3927, 1.0, 0.3333, 1.0, 0.3927, 1.0, 0.3927, 1.0, 0.3333, 1.0, 0.3927, 1.0, 0.4483, 1.0, 0.4483, 1.0, 0.3927, 1.0, 0.3333, 1.0, 0.3927, 1.0, 0.3927, 1.0, 0.3333, 1.0, 0.3927, 1.0, 0.4483, 1.0, 0.4483, 1.0, 0.3927, 1.0, 0.3333, 1.0, 0.3927, 1.0, 0.3927, 1.0, 0.3333, 1.0, 0.3927, 1.0, 0.4483, 1.0, 0.4483, 1.0, 0.3927, 1.0, 0.3333, 1.0, 0.3927, 1.0, 0.3927, 1.0, 0.3333, 1.0, 0.3927, 1.0, 0.4483, 1.0, 0.4483, 1.0, 0.3927, 1.0, 0.3333, 1.0, 0.3927, 1.0, 0.3927, 1.0, 0.3333, 1.0, 0.3927, 1.0, 0.4483, 1.0, 0.4483, 1.0, 0.3927, 1.0, 0.3333, 1.0, 0.3927, 1.0, 0.3927, 1.0, 0.3333, 1.0, 0.3927, 1.0, 0.4483, 1.0, 0.4483, 1.0, 0.3927, 1.0, 0.3333, 1.0, 0.3927, 1.0, 0.3927, 1.0, 0.3333, 1.0, 0.3927, 1.0, 0.4483, 1.0, 0.4483, 1.0, 0.3927, 1.0, 0.3333, 1.0, 0.3927, 1.0, 0.3927, 1.0, 0.3333, 1.0, 0.3927, 1.0, 0.4483, 1.0, 0.4483, 1.0, 0.3927, 1.0, 0.5, 0.5, 0.5, 1.0, 0.4483, 1.0, 0.4483, 0.5, 0.4483, 0.5, 0.4483, 1.0, 0.3927, 1.0, 0.3927, 0.5, 0.3927, 1.0, 0.3927, 1.0, 0.3927, 1.0, 0.3927, 1.0, 0.4483, 1.0, 0.3927, 1.0, 0.3927, 1.0, 0.4483, 1.0, 0.3927, 1.0, 0.4483, 1.0, 0.4483, 1.0, 0.3927, 1.0, 0.3927, 1.0, 0.3927, 1.0, 0.3927, 1.0, 0.3927, 1.0, 0.3927, 1.0, 0.3927, 1.0, 0.3927, 1.0, 0.3927, 1.0, 0.3927, 1.0, 0.4483, 1.0, 0.4483, 1.0, 0.3927, 1.0, 0.4483, 1.0, 0.4483, 1.0, 0.4483, 1.0, 0.4483, 1.0, 0.4483, 1.0, 0.3927, 1.0, 0.3927, 1.0, 0.4483, 1.0, 0.3927, 1.0, 0.3927, 1.0, 0.3927, 1.0, 0.3927, 1.0, 0.3927, 1.0, 0.4483, 1.0, 0.4483, 1.0, 0.3927, 1.0, 0.4483, 1.0, 0.4483, 1.0, 0.4483, 1.0, 0.4483, 1.0, 0.4483, 1.0, 0.3927, 1.0, 0.3927, 1.0, 0.4483, 1.0, 0.4483, 1.0, 0.4483, 1.0, 0.4483, 1.0, 0.4483, 1.0, 0.3927, 1.0, 0.4483, 1.0, 0.4483, 1.0, 0.3927, 1.0, 0.4483, 1.0, 0.4483, 1.0, 0.4483, 1.0, 0.4483, 1.0, 0.4483, 1.0, 0.3927, 1.0, 0.3927, 1.0, 0.4483, 1.0, 0.3927, 1.0, 0.4483, 1.0, 0.4483, 1.0, 0.3927, 1.0, 0.4483, 1.0, 0.3927, 1.0, 0.3927, 1.0, 0.4483, 1.0, 0.3927, 1.0, 0.3927, 1.0, 0.3927, 1.0, 0.3927, 1.0, 0.3927, 1.0, 0.4483, 1.0, 0.4483, 1.0, 0.3927, 1.0, 0.5, 1.0, 0.5836, 1.0, 0.5836, 1.0, 0.5, 1.0, 0.5, 1.0, 0.5836, 1.0, 0.5836, 1.0, 0.5, 1.0, 0.5, 1.0, 0.5836, 1.0, 0.5836, 1.0, 0.5, 1.0, 0.5, 1.0, 0.5836, 1.0, 0.5836, 1.0, 0.5, 1.0, 0.5, 1.0, 0.5836, 1.0, 0.5836, 1.0, 0.5, 1.0, 0.5, 1.0, 0.5836, 1.0, 0.5836, 1.0, 0.5, 1.0, 0.5, 1.0, 0.5836, 1.0, 0.5836, 1.0, 0.5, 1.0, 0.5, 1.0, 0.5836, 1.0, 0.5836, 1.0, 0.5, 1.0, 0.5, 1.0, 0.5836, 1.0, 0.5836, 1.0, 0.5, 1.0, 0.5, 1.0, 0.5836, 1.0, 0.5836, 1.0, 0.5, 1.0, 0.5, 1.0, 0.5836, 1.0, 0.5836, 1.0, 0.5, 1.0, 0.5, 1.0, 0.5836, 1.0, 0.5836, 1.0, 0.5, 1.0, 0.5, 1.0, 0.5836, 1.0, 0.5836, 1.0, 0.5, 1.0, 0.5, 1.0, 0.5836, 1.0, 0.5836, 1.0, 0.5, 1.0, 0.6667, 0.5, 0.6667, 1.0, 0.5836, 1.0, 0.5836, 0.5, 0.6667, 1.0, 0.5836, 1.0, 0.5836, 1.0, 0.6667, 1.0, 0.6667, 1.0, 0.5836, 1.0, 0.5836, 1.0, 0.6667, 1.0, 0.5836, 1.0, 0.5836, 1.0, 0.5836, 1.0, 0.5836, 1.0, 0.5836, 1.0, 0.6667, 1.0, 0.6667, 1.0, 0.5836, 1.0, 0.5836, 1.0, 0.5836, 1.0, 0.5836, 1.0, 0.5836, 1.0, 0.6667, 1.0, 0.6667, 1.0, 0.6667, 1.0, 0.6667, 1.0, 0.5836, 1.0, 0.5836, 1.0, 0.5836, 1.0, 0.5836, 1.0, 0.5836, 1.0, 0.6667, 1.0, 0.6667, 1.0, 0.5836, 1.0, 0.5836, 1.0, 0.6667, 1.0, 0.6667, 1.0, 0.5836, 1.0, 0.5836, 1.0, 0.6667, 1.0, 0.6667, 1.0, 0.5836, 1.0, 0.6667, 1.0, 0.5836, 1.0, 0.5836, 1.0, 0.6667, 1.0, 0.6667, 1.0, 0.6667, 1.0, 0.6667, 1.0, 0.6667, 1.0, 0.6667, 1.0, 0.5836, 1.0, 0.5836, 1.0, 0.6667, 1.0, 0.6667, 1.0, 0.5836, 1.0, 0.5836, 1.0, 0.6667, 1.0, 0.6667, 1.0, 0.6667, 1.0, 0.6667, 1.0, 0.6667, 1.0, 0.5836, 1.0, 0.5836, 1.0, 0.5836, 1.0, 0.5836, 1.0, 0.5836, 1.0, 0.6667, 1.0, 0.6667, 1.0, 0.5836, 1.0, 0.6667, 1.0, 0.6667, 1.0, 0.6667, 1.0, 0.6667, 1.0, 0.5836, 1.0, 0.5836, 1.0, 0.5836, 1.0, 0.5836, 1.0, 0.5836, 1.0, 0.6667, 1.0, 0.6667, 1.0, 0.5836, 1.0, 0.4578, 0.37, 0.25, 0.49, 0.198, 0.46, 0.123, 0.4357, 0.07257, 0.4147, 0.04215, 0.37, 0.04215, 0.2929, 0.04215, 0.13, 0.1162, 0.08723, 0.1855, 0.04723, 0.25, 0.01, 0.3542, 0.07017, 0.4578, 0.13, -8.941e-08, 1.0, 0.04167, 1.0, 0.04167, 1.0, -8.941e-08, 1.0, 0.1667, 1.0, 0.2202, 1.0, 0.2202, 1.0, 0.1667, 1.0, 0.2202, 1.0, 0.3333, 1.0, 0.3333, 1.0, 0.2202, 1.0, 0.04167, 1.0, 0.08333, 1.0, 0.08333, 1.0, 0.04167, 1.0, 0.1177, 1.0, 0.1667, 1.0, 0.1667, 1.0, 0.1177, 1.0, 0.1177, 1.0, 0.1177, 1.0, 0.1177, 1.0, 0.1177, 1.0, 0.5, 1.0, 0.5836, 1.0, 0.5836, 1.0, 0.5, 1.0, 0.9362, 1.0, 0.8972, 1.0, 0.8972, 1.0, 0.9362, 1.0, 0.3333, 1.0, 0.3927, 1.0, 0.3927, 1.0, 0.3333, 1.0, 0.6667, 1.0, 0.8333, 1.0, 0.8333, 1.0, 0.6667, 1.0, 0.3927, 1.0, 0.4483, 1.0, 0.4483, 1.0, 0.3927, 1.0, 0.5836, 1.0, 0.6667, 1.0, 0.6667, 1.0, 0.5836, 1.0, 0.9362, 1.0, 0.8972, 1.0, 0.8333, 1.0, 1.0, 1.0, 0.8972, 1.0, 0.9362, 1.0, 1.0, 1.0, 0.8333, 1.0, 0.9362, 1.0, 0.9362, 1.0, 1.0, 1.0, 1.0, 1.0, 0.8972, 1.0, 0.8972, 1.0, 0.8333, 1.0, 0.8333, 1.0, 0.9362, 1.0, 0.9362, 1.0, 0.9362, 1.0, 0.9362, 1.0, 0.9362, 1.0, 0.9362, 1.0, 0.9362, 1.0, 0.9362, 1.0, 0.8972, 1.0, 0.9362, 1.0, 0.9362, 1.0, 0.8972, 1.0, 0.8972, 1.0, 0.8972, 1.0, 0.8972, 1.0, 0.8972, 1.0, 0.8972, 1.0, 0.8972, 1.0, 0.8972, 1.0, 0.8972, 1.0, 0.8972, 1.0, 0.9362, 1.0, 0.9362, 1.0, 0.8972, 1.0, 0.8972, 1.0, 0.8972, 1.0, 0.8972, 1.0, 0.8972, 1.0, 0.9362, 1.0, 0.8972, 1.0, 0.8972, 1.0, 0.9362, 1.0, 0.8972, 1.0, 0.9362, 1.0, 0.9362, 1.0, 0.8972, 1.0, 0.9362, 1.0, 0.8972, 1.0, 0.8972, 1.0, 0.9362, 1.0, 0.9362, 1.0, 0.9362, 1.0, 0.9362, 1.0, 0.9362, 1.0, 0.8972, 1.0, 0.9362, 1.0, 0.9362, 1.0, 0.8972, 1.0, 0.08333, 1.0, 0.1177, 1.0, 0.1177, 1.0, 0.08333, 1.0, 0.07257, 0.4147, 0.123, 0.4357, 0.123, 0.4357, 0.07257, 0.4147, 0.08333, 1.0, 0.1177, 1.0, 0.1177, 1.0, 0.08333, 1.0, 0.08333, 1.0, 0.08333, 1.0, 0.08333, 1.0, 0.08333, 1.0, 0.1177, 1.0, 0.1177, 1.0, 0.1177, 1.0, 0.1177, 1.0, 0.1177, 1.0, 0.1177, 1.0, 0.1177, 1.0, 0.1177, 1.0, 0.07257, 0.4147, 0.123, 0.4357, 0.123, 0.4357, 0.07257, 0.4147, 0.08333, 1.0, 0.08333, 1.0, 0.08333, 1.0, 0.08333, 1.0, 0.08333, 1.0, 0.1177, 1.0, 0.1177, 1.0, 0.08333, 1.0, 0.07257, 0.4147, 0.123, 0.4357, 0.123, 0.4357, 0.07257, 0.4147, 0.08333, 1.0, 0.08333, 1.0, 0.08333, 1.0, 0.08333, 1.0, 0.08333, 1.0, 0.1177, 1.0, 0.1177, 1.0, 0.08333, 1.0])
me_cylinder.materials.append(mat_trunk_wood)
me_cylinder.materials.append(mat_material_001)
me_cylinder.update()
me_cylinder_001 = bpy.data.meshes.new('Cylinder.001')
me_cylinder_001.from_pydata([(0.02795, 0.1281, 0.5304), (0.03723, 0.1415, 0.6748), (0.07441, 0.09529, 0.5305), (0.07695, 0.1075, 0.6675), (0.0523, 0.06387, 0.5308), (0.06192, 0.01981, 0.5985), (0.002722, 0.07143, 0.542), (0.0125, 0.02559, 0.6114), (-0.01004, 0.09398, 0.5359), (-0.0002644, 0.1063, 0.6739), (0.01204, 0.147, 0.5151), (0.06032, 0.1172, 0.5188), (0.08117, 0.1531, 0.6055), (0.0409, 0.1872, 0.6065), (0.009451, 0.1741, 0.67), (-0.02072, 0.119, 0.5431), (-0.04798, 0.01753, 0.6195), (-0.02873, 0.06338, 0.5522), (-0.0379, 0.08592, 0.5414), (-0.07032, 0.07963, 0.6332), (-0.05988, 0.1474, 0.6336), (-0.05058, 0.1109, 0.5436), (-0.01147, 0.1797, 0.4869), (0.01739, 0.2199, 0.5783), (-0.01613, 0.1882, 0.6008), (-0.04423, 0.1517, 0.5148), (-0.08339, 0.1801, 0.6054), (-0.07409, 0.1436, 0.5153), (0.01922, -0.06698, 0.5725), (0.0655, -0.07057, 0.667), (0.01048, -0.01144, 0.5762), (0.0477, -0.02218, 0.6679), (0.03535, -0.008157, 0.5641), (0.07506, 0.01524, 0.6008), (0.03998, -0.02225, 0.5591), (0.07812, 0.009044, 0.5944), (0.05249, -0.06286, 0.5563), (0.09637, -0.06568, 0.6468), (-0.03359, -0.07007, 0.5625), (0.001569, -0.03789, 0.5719), (0.009787, -0.0333, 0.641), (-0.05564, -0.08183, 0.6294), (0.03812, -0.1221, 0.655), (0.05169, -0.08207, 0.563), (0.08207, -0.01062, 0.5797), (0.03655, -0.03834, 0.5508), (0.05021, -0.07787, 0.5432), (0.09949, -0.07917, 0.5598), (0.05346, -0.1444, 0.5641), (0.05396, -0.09788, 0.5428), (-0.0521, -0.1417, 0.5078), (-0.04107, -0.1631, 0.5791), (-0.001861, -0.18, 0.5551), (-0.01194, -0.1611, 0.4878), (0.03452, -0.1878, 0.5051), (0.007218, -0.1619, 0.4762), (0.1203, -0.07233, 0.4892), (0.06571, -0.08019, 0.4449), (0.1197, -0.122, 0.4901), (0.07633, -0.09691, 0.4402), (0.07486, -0.1477, 0.5133), (0.05439, -0.1265, 0.449), (0.06089, -0.0263, 0.5643), (0.06252, -0.04193, 0.5058), (0.0662, -0.03496, 0.4632), (0.09859, -0.01107, 0.5213), (0.1327, -0.05236, 0.4875), (0.07817, -0.06022, 0.4433), (-0.06823, 0.03781, 0.563), (-0.05942, 0.001177, 0.7386), (-0.01319, 0.02594, 0.561), (0.00293, 0.005116, 0.6745), (-0.02045, 0.0005069, 0.5523), (-0.01545, -0.03653, 0.6524), (-0.03577, 0.0008861, 0.5492), (-0.01833, -0.0419, 0.6064), (-0.0782, 0.003898, 0.5514), (-0.06589, -0.01366, 0.7339), (-0.05659, 0.0868, 0.5513), (-0.0443, 0.04118, 0.5614), (-0.01021, 0.04154, 0.6465), (-0.05505, 0.04856, 0.6789), (-0.07822, 0.02033, 0.7414), (-0.08851, 0.01235, 0.5805), (-0.03401, -0.0387, 0.5833), (-0.04499, 0.01033, 0.4904), (-0.09234, 0.003729, 0.5231), (-0.1198, -0.0287, 0.6677), (-0.1583, 0.0382, 0.6886), (-0.1097, 0.00755, 0.533), (-0.1479, 0.1224, 0.5401), (-0.1307, 0.1272, 0.6132), (-0.1673, 0.0947, 0.6114), (-0.1752, 0.09253, 0.5357), (-0.2103, 0.05504, 0.5708), (-0.1842, 0.0675, 0.4932), (-0.1477, -0.06818, 0.5279), (-0.1535, -0.01706, 0.4719), (-0.1873, -0.04938, 0.5513), (-0.1723, -0.02124, 0.4785), (-0.1842, 0.003858, 0.5704), (-0.1858, 0.01078, 0.4935), (-0.06489, -0.03692, 0.6052), (-0.06253, -0.0324, 0.4755), (-0.1135, -0.04873, 0.4643), (-0.05797, -0.07037, 0.586), (-0.149, -0.0726, 0.5324), (-0.1513, -0.02994, 0.4761), (0.09764, 0.00586, 0.4763), (0.1912, 0.08643, 0.6995), (0.2273, 0.03951, 0.5055), (0.262, 0.04732, 0.6689), (0.2359, 0.006034, 0.5305), (0.2322, -0.0156, 0.6477), (0.157, -0.06046, 0.5678), (0.1494, -0.04761, 0.6585), (0.07125, 0.0004709, 0.5477), (0.1423, 0.05822, 0.7085), (0.131, 0.0976, 0.4623), (0.2047, 0.06942, 0.5087), (0.2372, 0.08894, 0.6213), (0.2068, 0.1331, 0.6131), (0.1578, 0.1334, 0.709), (0.07225, 0.01999, 0.4907), (0.08738, -0.05446, 0.6594), (0.1061, -0.00908, 0.592), (0.08377, 0.001312, 0.5653), (0.06503, 0.007636, 0.6731), (0.079, 0.0863, 0.6626), (0.06272, 0.05974, 0.5416), (0.1192, 0.1463, 0.5371), (0.1806, 0.1536, 0.6173), (0.1347, 0.1483, 0.6398), (0.08358, 0.1223, 0.5175), (0.06501, 0.1394, 0.6444), (0.07431, 0.103, 0.5543), (0.1229, -0.03456, 0.8588), (0.1214, -0.01457, 1.003), (0.07, -0.05525, 0.8612), (0.07167, -0.03098, 0.9965), (0.05596, -0.02064, 0.8522), (0.01043, 0.0108, 0.9118), (0.08896, 0.01858, 0.8559), (0.04176, 0.05123, 0.9168), (0.1151, 0.01573, 0.8517), (0.1128, 0.03427, 0.9893), (0.1482, -0.03511, 0.8446), (0.09658, -0.05802, 0.8512), (0.1105, -0.07314, 0.9452), (0.1611, -0.05788, 0.9451), (0.1641, -0.01012, 0.999), (0.1414, 0.01306, 0.8611), (0.06791, 0.1068, 0.9129), (0.09902, 0.05093, 0.8589), (0.1234, 0.04403, 0.8508), (0.1312, 0.09579, 0.9331), (0.1819, 0.05182, 0.9471), (0.1511, 0.0418, 0.8551), (0.1899, -0.03983, 0.8188), (0.2027, -0.0626, 0.9194), (0.1936, -0.01316, 0.93), (0.1831, 0.008342, 0.8354), (0.2236, 0.04711, 0.9214), (0.1928, 0.03709, 0.8294), (-0.03093, 0.09916, 0.7508), (-0.05235, 0.08556, 0.853), (-0.009372, 0.04734, 0.7459), (-0.02452, 0.04304, 0.8442), (-0.03505, 0.0388, 0.7394), (-0.05835, 0.004214, 0.781), (-0.04377, 0.05161, 0.7373), (-0.06419, 0.009848, 0.7762), (-0.06535, 0.08802, 0.742), (-0.08532, 0.0745, 0.8397), (0.0158, 0.1157, 0.7298), (-0.007906, 0.07537, 0.7429), (0.002205, 0.06472, 0.811), (0.05027, 0.1284, 0.7909), (-0.04093, 0.1429, 0.8414), (-0.06725, 0.1064, 0.7506), (-0.0759, 0.0288, 0.7651), (-0.04617, 0.06853, 0.7303), (-0.06974, 0.1039, 0.7306), (-0.1125, 0.09209, 0.7578), (-0.08258, 0.1662, 0.7593), (-0.07784, 0.1224, 0.7334), (0.003893, 0.1929, 0.6811), (0.006119, 0.2065, 0.755), (-0.04052, 0.2148, 0.7425), (-0.04321, 0.203, 0.6729), (-0.08879, 0.2164, 0.7032), (-0.0643, 0.1998, 0.6661), (-0.1478, 0.08467, 0.6932), (-0.1089, 0.1083, 0.6392), (-0.1581, 0.1328, 0.6998), (-0.1238, 0.1222, 0.639), (-0.1159, 0.1673, 0.7153), (-0.1075, 0.1557, 0.6461), (-0.06315, 0.0501, 0.7474), (-0.08246, 0.06838, 0.6929), (-0.09477, 0.06332, 0.6517), (-0.1058, 0.02875, 0.7123), (-0.1555, 0.0624, 0.692), (-0.1166, 0.08605, 0.638), (0.08726, 0.116, 0.7411), (0.08775, 0.06685, 0.9138), (0.03116, 0.1189, 0.7453), (0.02155, 0.08299, 0.8558), (0.03429, 0.1463, 0.7493), (0.03247, 0.1324, 0.8553), (0.04923, 0.1497, 0.7462), (0.03094, 0.1585, 0.817), (0.09172, 0.1526, 0.7464), (0.09182, 0.083, 0.9164), (0.08128, 0.07664, 0.7082), (0.06394, 0.1102, 0.7384), (0.03708, 0.06585, 0.814), (0.0849, 0.05181, 0.8391), (0.1091, 0.05168, 0.9072), (0.1054, 0.1335, 0.7682), (0.04501, 0.1686, 0.7949), (0.0549, 0.1696, 0.6897), (0.1034, 0.1678, 0.7212), (0.1379, 0.1346, 0.8642), (0.1863, 0.07233, 0.8514), (0.1219, 0.1626, 0.728), (0.1753, 0.06458, 0.6809), (0.1647, 0.02442, 0.7436), (0.1965, 0.05934, 0.7567), (0.198, 0.09691, 0.6906), (0.2305, 0.1192, 0.7387), (0.2002, 0.1396, 0.6643), (0.1491, 0.2372, 0.7582), (0.157, 0.2188, 0.6848), (0.1925, 0.2161, 0.7698), (0.1756, 0.2223, 0.6924), (0.198, 0.1603, 0.7622), (0.1944, 0.1895, 0.6908), (0.07751, 0.1618, 0.8131), (0.06541, 0.2166, 0.696), (0.1127, 0.2438, 0.6932), (0.06473, 0.1989, 0.8116), (0.1501, 0.2392, 0.7642), (0.1535, 0.2278, 0.6946), (-0.02072, 0.003079, 0.6534), (-0.03812, -0.1191, 0.8766), (-0.09617, -0.1075, 0.6825), (-0.1172, -0.1363, 0.846), (-0.1247, -0.08804, 0.7075), (-0.1361, -0.06928, 0.8247), (-0.1091, 0.01393, 0.7448), (-0.09491, 0.009261, 0.8356), (-0.004385, 0.02451, 0.7247), (-0.01988, -0.06572, 0.8856), (0.01456, -0.08793, 0.6393), (-0.05951, -0.1152, 0.6857), (-0.07115, -0.1513, 0.7983), (-0.01925, -0.1646, 0.7901), (0.01788, -0.1326, 0.8861), (0.007704, 0.009152, 0.6677), (-0.05268, 0.05526, 0.8364), (-0.03694, 0.008739, 0.7691), (-0.01326, 0.01563, 0.7423), (0.005009, 0.0232, 0.8501), (0.04625, -0.04522, 0.8396), (0.04103, -0.01452, 0.7186), (0.05544, -0.1169, 0.7141), (0.01405, -0.1628, 0.7943), (0.04511, -0.1286, 0.8169), (0.06651, -0.07537, 0.6945), (0.09175, -0.07603, 0.8214), (0.06076, -0.05469, 0.7314), (-0.01323, 0.007022, 0.8906), (0.03332, 0.02291, 1.063), (0.0016, -0.04716, 0.8948), (0.03875, -0.04502, 1.005), (-0.02536, -0.05277, 0.8989), (-0.0116, -0.05013, 1.005), (-0.03331, -0.03966, 0.8958), (-0.03591, -0.05978, 0.9665), (-0.04936, -0.0002032, 0.8959), (0.01671, 0.0217, 1.066), (0.02606, 0.01369, 0.8577), (-0.00033, -0.01328, 0.8879), (0.05016, -0.0249, 0.9635), (0.04851, 0.02491, 0.9886), (0.04105, 0.0479, 1.057), (-0.03548, 0.01873, 0.9177), (-0.04992, -0.04958, 0.9444), (-0.05397, -0.04051, 0.8392), (-0.06746, 0.006139, 0.8708), (-0.04672, 0.04926, 1.014), (-0.002767, 0.1148, 1.001), (-0.06834, 0.02531, 0.8776), (0.008044, 0.1067, 0.8304), (0.04949, 0.1093, 0.8931), (0.006368, 0.1285, 0.9062), (-0.02976, 0.1181, 0.8401), (-0.06112, 0.1421, 0.8882), (-0.07103, 0.1069, 0.8138), (-0.1476, 0.02774, 0.9077), (-0.1326, 0.04105, 0.8343), (-0.1413, 0.07557, 0.9193), (-0.1418, 0.05756, 0.8419), (-0.08992, 0.09828, 0.9117), (-0.1165, 0.08572, 0.8403), (-0.05366, -0.01659, 0.9627), (-0.1019, -0.04525, 0.8455), (-0.1426, -0.008855, 0.8427), (-0.08483, -0.04033, 0.9611), (-0.1499, 0.02811, 0.9137), (-0.1401, 0.03487, 0.8441), (0.09596, -0.06348, 0.5896), (0.1511, -0.0147, 0.8338), (0.1113, -0.1538, 0.6915), (0.1052, -0.08724, 0.8449), (0.07564, -0.1439, 0.7128), (0.04791, -0.07113, 0.803), (0.01753, -0.05376, 0.6898), (0.02595, 0.004396, 0.7606), (0.0898, -0.0001468, 0.6317), (0.1288, 0.03205, 0.8097), (0.1835, -0.1049, 0.6083), (0.1436, -0.1357, 0.6848), (0.1523, -0.09775, 0.7971), (0.2003, -0.08096, 0.7783), (0.2013, 0.01459, 0.828), (0.1123, -0.0355, 0.5884), (0.02691, 0.0556, 0.7248), (0.0734, -0.001925, 0.6865), (0.08805, -0.0001003, 0.6532), (0.09042, 0.07743, 0.7306), (0.1672, 0.0546, 0.7395), (0.1499, -0.0008678, 0.629), (0.2288, -0.05518, 0.6681), (0.2237, -0.05869, 0.7691), (0.223, -0.008027, 0.7605), (0.2107, -0.03609, 0.6289), (0.2226, 0.05169, 0.7231), (0.1906, -0.005786, 0.6511)], [], [(3, 2, 11, 12), (2, 3, 5, 4), (4, 5, 7, 6), (3, 1, 9, 7, 5), (8, 6, 17, 18), (9, 1, 13, 14), (0, 2, 4, 6, 8), (10, 13, 12, 11), (15, 21, 27, 25), (1, 3, 12, 13), (15, 8, 18, 21), (0, 8, 15, 10), (2, 0, 10, 11), (17, 16, 19, 18), (18, 19, 20, 21), (20, 14, 24, 26), (9, 14, 20, 19), (7, 9, 19, 16), (6, 7, 16, 17), (25, 24, 23, 22), (24, 25, 27, 26), (14, 13, 23, 24), (13, 10, 22, 23), (10, 15, 25, 22), (21, 20, 26, 27), (31, 30, 39, 40), (30, 31, 33, 32), (32, 33, 35, 34), (31, 29, 37, 35, 33), (36, 34, 45, 46), (37, 29, 41, 42), (28, 30, 32, 34, 36), (38, 41, 40, 39), (43, 49, 55, 53), (29, 31, 40, 41), (43, 36, 46, 49), (28, 36, 43, 38), (30, 28, 38, 39), (57, 46, 64, 67), (47, 48, 58, 56), (48, 42, 52, 54), (37, 42, 48, 47), (35, 37, 47, 44), (34, 35, 44, 45), (53, 52, 51, 50), (52, 53, 55, 54), (42, 41, 51, 52), (41, 38, 50, 51), (38, 43, 53, 50), (55, 49, 59, 61), (57, 56, 58, 59), (59, 58, 60, 61), (54, 55, 61, 60), (46, 45, 63, 64), (48, 54, 60, 58), (49, 46, 57, 59), (63, 62, 65, 64), (64, 65, 66, 67), (44, 47, 65, 62), (56, 57, 67, 66), (47, 56, 66, 65), (45, 44, 62, 63), (71, 70, 79, 80), (70, 71, 73, 72), (72, 73, 75, 74), (71, 69, 77, 75, 73), (76, 74, 85, 86), (77, 69, 81, 82), (68, 70, 72, 74, 76), (78, 81, 80, 79), (83, 89, 95, 93), (69, 71, 80, 81), (83, 76, 86, 89), (68, 76, 83, 78), (70, 68, 78, 79), (97, 86, 104, 107), (87, 88, 98, 96), (88, 82, 92, 94), (77, 82, 88, 87), (75, 77, 87, 84), (74, 75, 84, 85), (93, 92, 91, 90), (92, 93, 95, 94), (82, 81, 91, 92), (81, 78, 90, 91), (78, 83, 93, 90), (95, 89, 99, 101), (97, 96, 98, 99), (99, 98, 100, 101), (94, 95, 101, 100), (86, 85, 103, 104), (88, 94, 100, 98), (89, 86, 97, 99), (103, 102, 105, 104), (104, 105, 106, 107), (84, 87, 105, 102), (96, 97, 107, 106), (87, 96, 106, 105), (85, 84, 102, 103), (111, 110, 119, 120), (110, 111, 113, 112), (112, 113, 115, 114), (111, 109, 117, 115, 113), (116, 114, 125, 126), (117, 109, 121, 122), (108, 110, 112, 114, 116), (118, 121, 120, 119), (123, 129, 135, 133), (109, 111, 120, 121), (123, 116, 126, 129), (108, 116, 123, 118), (110, 108, 118, 119), (125, 124, 127, 126), (126, 127, 128, 129), (128, 122, 132, 134), (117, 122, 128, 127), (115, 117, 127, 124), (114, 115, 124, 125), (133, 132, 131, 130), (132, 133, 135, 134), (122, 121, 131, 132), (121, 118, 130, 131), (118, 123, 133, 130), (129, 128, 134, 135), (139, 138, 147, 148), (138, 139, 141, 140), (140, 141, 143, 142), (139, 137, 145, 143, 141), (144, 142, 153, 154), (145, 137, 149, 150), (136, 138, 140, 142, 144), (146, 149, 148, 147), (151, 157, 163, 161), (137, 139, 148, 149), (151, 144, 154, 157), (136, 144, 151, 146), (138, 136, 146, 147), (153, 152, 155, 154), (154, 155, 156, 157), (156, 150, 160, 162), (145, 150, 156, 155), (143, 145, 155, 152), (142, 143, 152, 153), (161, 160, 159, 158), (160, 161, 163, 162), (150, 149, 159, 160), (149, 146, 158, 159), (146, 151, 161, 158), (157, 156, 162, 163), (167, 166, 175, 176), (166, 167, 169, 168), (168, 169, 171, 170), (167, 165, 173, 171, 169), (172, 170, 181, 182), (173, 165, 177, 178), (164, 166, 168, 170, 172), (174, 177, 176, 175), (179, 185, 191, 189), (165, 167, 176, 177), (179, 172, 182, 185), (164, 172, 179, 174), (166, 164, 174, 175), (193, 182, 200, 203), (183, 184, 194, 192), (184, 178, 188, 190), (173, 178, 184, 183), (171, 173, 183, 180), (170, 171, 180, 181), (189, 188, 187, 186), (188, 189, 191, 190), (178, 177, 187, 188), (177, 174, 186, 187), (174, 179, 189, 186), (191, 185, 195, 197), (193, 192, 194, 195), (195, 194, 196, 197), (190, 191, 197, 196), (182, 181, 199, 200), (184, 190, 196, 194), (185, 182, 193, 195), (199, 198, 201, 200), (200, 201, 202, 203), (180, 183, 201, 198), (192, 193, 203, 202), (183, 192, 202, 201), (181, 180, 198, 199), (207, 206, 215, 216), (206, 207, 209, 208), (208, 209, 211, 210), (207, 205, 213, 211, 209), (212, 210, 221, 222), (213, 205, 217, 218), (204, 206, 208, 210, 212), (214, 217, 216, 215), (219, 225, 231, 229), (205, 207, 216, 217), (219, 212, 222, 225), (204, 212, 219, 214), (206, 204, 214, 215), (233, 222, 240, 243), (223, 224, 234, 232), (224, 218, 228, 230), (213, 218, 224, 223), (211, 213, 223, 220), (210, 211, 220, 221), (229, 228, 227, 226), (228, 229, 231, 230), (218, 217, 227, 228), (217, 214, 226, 227), (214, 219, 229, 226), (231, 225, 235, 237), (233, 232, 234, 235), (235, 234, 236, 237), (230, 231, 237, 236), (222, 221, 239, 240), (224, 230, 236, 234), (225, 222, 233, 235), (239, 238, 241, 240), (240, 241, 242, 243), (220, 223, 241, 238), (232, 233, 243, 242), (223, 232, 242, 241), (221, 220, 238, 239), (247, 246, 255, 256), (246, 247, 249, 248), (248, 249, 251, 250), (247, 245, 253, 251, 249), (252, 250, 261, 262), (253, 245, 257, 258), (244, 246, 248, 250, 252), (254, 257, 256, 255), (259, 265, 271, 269), (245, 247, 256, 257), (259, 252, 262, 265), (244, 252, 259, 254), (246, 244, 254, 255), (261, 260, 263, 262), (262, 263, 264, 265), (264, 258, 268, 270), (253, 258, 264, 263), (251, 253, 263, 260), (250, 251, 260, 261), (269, 268, 267, 266), (268, 269, 271, 270), (258, 257, 267, 268), (257, 254, 266, 267), (254, 259, 269, 266), (265, 264, 270, 271), (275, 274, 283, 284), (274, 275, 277, 276), (276, 277, 279, 278), (275, 273, 281, 279, 277), (280, 278, 289, 290), (281, 273, 285, 286), (272, 274, 276, 278, 280), (282, 285, 284, 283), (287, 293, 299, 297), (273, 275, 284, 285), (287, 280, 290, 293), (272, 280, 287, 282), (274, 272, 282, 283), (301, 290, 308, 311), (291, 292, 302, 300), (292, 286, 296, 298), (281, 286, 292, 291), (279, 281, 291, 288), (278, 279, 288, 289), (297, 296, 295, 294), (296, 297, 299, 298), (286, 285, 295, 296), (285, 282, 294, 295), (282, 287, 297, 294), (299, 293, 303, 305), (301, 300, 302, 303), (303, 302, 304, 305), (298, 299, 305, 304), (290, 289, 307, 308), (292, 298, 304, 302), (293, 290, 301, 303), (307, 306, 309, 308), (308, 309, 310, 311), (288, 291, 309, 306), (300, 301, 311, 310), (291, 300, 310, 309), (289, 288, 306, 307), (315, 314, 323, 324), (314, 315, 317, 316), (316, 317, 319, 318), (315, 313, 321, 319, 317), (320, 318, 329, 330), (321, 313, 325, 326), (312, 314, 316, 318, 320), (322, 325, 324, 323), (327, 333, 339, 337), (313, 315, 324, 325), (327, 320, 330, 333), (312, 320, 327, 322), (314, 312, 322, 323), (329, 328, 331, 330), (330, 331, 332, 333), (332, 326, 336, 338), (321, 326, 332, 331), (319, 321, 331, 328), (318, 319, 328, 329), (337, 336, 335, 334), (336, 337, 339, 338), (326, 325, 335, 336), (325, 322, 334, 335), (322, 327, 337, 334), (333, 332, 338, 339)])
me_cylinder_001.polygons.foreach_set('material_index', [1, 1, 1, 1, 1, 1, 1, 1, 1, 1, 1, 1, 1, 1, 1, 1, 1, 1, 1, 1, 1, 1, 1, 1, 1, 1, 1, 1, 1, 1, 1, 1, 1, 1, 1, 1, 1, 1, 1, 1, 1, 1, 1, 1, 1, 1, 1, 1, 1, 1, 1, 1, 1, 1, 1, 1, 1, 1, 1, 1, 1, 1, 1, 1, 1, 1, 1, 1, 1, 1, 1, 1, 1, 1, 1, 1, 1, 1, 1, 1, 1, 1, 1, 1, 1, 1, 1, 1, 1, 1, 1, 1, 1, 1, 1, 1, 1, 1, 1, 1, 1, 1, 1, 1, 1, 1, 1, 1, 1, 1, 1, 1, 1, 1, 1, 1, 1, 1, 1, 1, 1, 1, 1, 1, 1, 1, 1, 1, 1, 1, 1, 1, 1, 1, 1, 1, 1, 1, 1, 1, 1, 1, 1, 1, 1, 1, 1, 1, 1, 1, 1, 1, 1, 1, 1, 1, 1, 1, 1, 1, 1, 1, 1, 1, 1, 1, 1, 1, 1, 1, 1, 1, 1, 1, 1, 1, 1, 1, 1, 1, 1, 1, 1, 1, 1, 1, 1, 1, 1, 1, 1, 1, 1, 1, 1, 1, 1, 1, 1, 1, 1, 1, 1, 1, 1, 1, 1, 1, 1, 1, 1, 1, 1, 1, 1, 1, 1, 1, 1, 1, 1, 1, 1, 1, 1, 1, 1, 1, 1, 1, 1, 1, 1, 1, 1, 1, 1, 1, 1, 1, 1, 1, 1, 1, 1, 1, 1, 1, 1, 1, 1, 1, 1, 1, 1, 1, 1, 1, 1, 1, 1, 1, 1, 1, 1, 1, 1, 1, 1, 1, 1, 1, 1, 1, 1, 1, 1, 1, 1, 1, 1, 1, 1, 1, 1, 1, 1, 1, 1, 1, 1, 1, 1, 1, 1, 1, 1, 1, 1, 1, 1, 1, 1, 1, 1, 1, 1, 1, 1, 1])
_uv = me_cylinder_001.uv_layers.new(name='UVMap')
_uv.uv.foreach_set('vector', [0.8, 1.0, 0.8, 0.5, 0.8, 0.5, 0.8, 1.0, 0.8, 0.5, 0.8, 1.0, 0.6, 1.0, 0.6, 0.5, 0.6, 0.5, 0.6, 1.0, 0.4, 1.0, 0.4, 0.5, 0.4783, 0.3242, 0.25, 0.49, 0.02175, 0.3242, 0.1089, 0.05584, 0.3911, 0.05584, 0.5217, 0.3242, 0.6089, 0.05584, 0.6089, 0.05584, 0.5217, 0.3242, 0.02175, 0.3242, 0.25, 0.49, 0.25, 0.49, 0.02175, 0.3242, 0.75, 0.49, 0.9783, 0.3242, 0.8911, 0.05584, 0.6089, 0.05584, 0.5217, 0.3242, 1.0, 0.5, 1.0, 1.0, 0.8, 1.0, 0.8, 0.5, 0.5217, 0.3242, 0.5217, 0.3242, 0.5217, 0.3242, 0.5217, 0.3242, 0.25, 0.49, 0.4783, 0.3242, 0.4783, 0.3242, 0.25, 0.49, 0.5217, 0.3242, 0.5217, 0.3242, 0.5217, 0.3242, 0.5217, 0.3242, 0.75, 0.49, 0.5217, 0.3242, 0.5217, 0.3242, 0.75, 0.49, 0.9783, 0.3242, 0.75, 0.49, 0.75, 0.49, 0.9783, 0.3242, 0.4, 0.5, 0.4, 1.0, 0.2, 1.0, 0.2, 0.5, 0.2, 0.5, 0.2, 1.0, 0.2, 1.0, 0.2, 0.5, 0.02175, 0.3242, 0.02175, 0.3242, 0.02175, 0.3242, 0.02175, 0.3242, 0.02175, 0.3242, 0.02175, 0.3242, 0.02175, 0.3242, 0.02175, 0.3242, 0.1089, 0.05584, 0.02175, 0.3242, 0.02175, 0.3242, 0.1089, 0.05584, 0.4, 0.5, 0.4, 1.0, 0.4, 1.0, 0.4, 0.5, 0.2, 0.5, 0.2, 1.0, 2.98e-08, 1.0, 2.98e-08, 0.5, 0.2, 1.0, 0.2, 0.5, 0.2, 0.5, 0.2, 1.0, 0.02175, 0.3242, 0.25, 0.49, 0.25, 0.49, 0.02175, 0.3242, 1.0, 1.0, 1.0, 0.5, 1.0, 0.5, 1.0, 1.0, 0.75, 0.49, 0.5217, 0.3242, 0.5217, 0.3242, 0.75, 0.49, 0.2, 0.5, 0.2, 1.0, 0.2, 1.0, 0.2, 0.5, 0.8, 1.0, 0.8, 0.5, 0.8, 0.5, 0.8, 1.0, 0.8, 0.5, 0.8, 1.0, 0.6, 1.0, 0.6, 0.5, 0.6, 0.5, 0.6, 1.0, 0.4, 1.0, 0.4, 0.5, 0.4783, 0.3242, 0.25, 0.49, 0.02175, 0.3242, 0.1089, 0.05584, 0.3911, 0.05584, 0.5217, 0.3242, 0.6089, 0.05584, 0.6089, 0.05584, 0.5217, 0.3242, 0.02175, 0.3242, 0.25, 0.49, 0.25, 0.49, 0.02175, 0.3242, 0.75, 0.49, 0.9783, 0.3242, 0.8911, 0.05584, 0.6089, 0.05584, 0.5217, 0.3242, 1.0, 0.5, 1.0, 1.0, 0.8, 1.0, 0.8, 0.5, 0.5217, 0.3242, 0.5217, 0.3242, 0.5217, 0.3242, 0.5217, 0.3242, 0.25, 0.49, 0.4783, 0.3242, 0.4783, 0.3242, 0.25, 0.49, 0.5217, 0.3242, 0.5217, 0.3242, 0.5217, 0.3242, 0.5217, 0.3242, 0.75, 0.49, 0.5217, 0.3242, 0.5217, 0.3242, 0.75, 0.49, 0.9783, 0.3242, 0.75, 0.49, 0.75, 0.49, 0.9783, 0.3242, 0.5217, 0.3242, 0.5217, 0.3242, 0.5217, 0.3242, 0.5217, 0.3242, 0.02175, 0.3242, 0.02175, 0.3242, 0.02175, 0.3242, 0.02175, 0.3242, 0.02175, 0.3242, 0.02175, 0.3242, 0.02175, 0.3242, 0.02175, 0.3242, 0.02175, 0.3242, 0.02175, 0.3242, 0.02175, 0.3242, 0.02175, 0.3242, 0.1089, 0.05584, 0.02175, 0.3242, 0.02175, 0.3242, 0.1089, 0.05584, 0.4, 0.5, 0.4, 1.0, 0.4, 1.0, 0.4, 0.5, 0.2, 0.5, 0.2, 1.0, 2.98e-08, 1.0, 2.98e-08, 0.5, 0.2, 1.0, 0.2, 0.5, 0.2, 0.5, 0.2, 1.0, 0.02175, 0.3242, 0.25, 0.49, 0.25, 0.49, 0.02175, 0.3242, 1.0, 1.0, 1.0, 0.5, 1.0, 0.5, 1.0, 1.0, 0.75, 0.49, 0.5217, 0.3242, 0.5217, 0.3242, 0.75, 0.49, 0.5217, 0.3242, 0.5217, 0.3242, 0.5217, 0.3242, 0.5217, 0.3242, 0.2, 0.5, 0.2, 1.0, 0.2, 1.0, 0.2, 0.5, 0.2, 0.5, 0.2, 1.0, 0.2, 1.0, 0.2, 0.5, 0.2, 1.0, 0.2, 0.5, 0.2, 0.5, 0.2, 1.0, 0.5217, 0.3242, 0.6089, 0.05584, 0.6089, 0.05584, 0.5217, 0.3242, 0.02175, 0.3242, 0.02175, 0.3242, 0.02175, 0.3242, 0.02175, 0.3242, 0.5217, 0.3242, 0.5217, 0.3242, 0.5217, 0.3242, 0.5217, 0.3242, 0.4, 0.5, 0.4, 1.0, 0.2, 1.0, 0.2, 0.5, 0.2, 0.5, 0.2, 1.0, 0.2, 1.0, 0.2, 0.5, 0.1089, 0.05584, 0.02175, 0.3242, 0.02175, 0.3242, 0.1089, 0.05584, 0.2, 1.0, 0.2, 0.5, 0.2, 0.5, 0.2, 1.0, 0.02175, 0.3242, 0.02175, 0.3242, 0.02175, 0.3242, 0.02175, 0.3242, 0.4, 0.5, 0.4, 1.0, 0.4, 1.0, 0.4, 0.5, 0.8, 1.0, 0.8, 0.5, 0.8, 0.5, 0.8, 1.0, 0.8, 0.5, 0.8, 1.0, 0.6, 1.0, 0.6, 0.5, 0.6, 0.5, 0.6, 1.0, 0.4, 1.0, 0.4, 0.5, 0.4783, 0.3242, 0.25, 0.49, 0.02175, 0.3242, 0.1089, 0.05584, 0.3911, 0.05584, 0.5217, 0.3242, 0.6089, 0.05584, 0.6089, 0.05584, 0.5217, 0.3242, 0.02175, 0.3242, 0.25, 0.49, 0.25, 0.49, 0.02175, 0.3242, 0.75, 0.49, 0.9783, 0.3242, 0.8911, 0.05584, 0.6089, 0.05584, 0.5217, 0.3242, 1.0, 0.5, 1.0, 1.0, 0.8, 1.0, 0.8, 0.5, 0.5217, 0.3242, 0.5217, 0.3242, 0.5217, 0.3242, 0.5217, 0.3242, 0.25, 0.49, 0.4783, 0.3242, 0.4783, 0.3242, 0.25, 0.49, 0.5217, 0.3242, 0.5217, 0.3242, 0.5217, 0.3242, 0.5217, 0.3242, 0.75, 0.49, 0.5217, 0.3242, 0.5217, 0.3242, 0.75, 0.49, 0.9783, 0.3242, 0.75, 0.49, 0.75, 0.49, 0.9783, 0.3242, 0.5217, 0.3242, 0.5217, 0.3242, 0.5217, 0.3242, 0.5217, 0.3242, 0.02175, 0.3242, 0.02175, 0.3242, 0.02175, 0.3242, 0.02175, 0.3242, 0.02175, 0.3242, 0.02175, 0.3242, 0.02175, 0.3242, 0.02175, 0.3242, 0.02175, 0.3242, 0.02175, 0.3242, 0.02175, 0.3242, 0.02175, 0.3242, 0.1089, 0.05584, 0.02175, 0.3242, 0.02175, 0.3242, 0.1089, 0.05584, 0.4, 0.5, 0.4, 1.0, 0.4, 1.0, 0.4, 0.5, 0.2, 0.5, 0.2, 1.0, 2.98e-08, 1.0, 2.98e-08, 0.5, 0.2, 1.0, 0.2, 0.5, 0.2, 0.5, 0.2, 1.0, 0.02175, 0.3242, 0.25, 0.49, 0.25, 0.49, 0.02175, 0.3242, 1.0, 1.0, 1.0, 0.5, 1.0, 0.5, 1.0, 1.0, 0.75, 0.49, 0.5217, 0.3242, 0.5217, 0.3242, 0.75, 0.49, 0.5217, 0.3242, 0.5217, 0.3242, 0.5217, 0.3242, 0.5217, 0.3242, 0.2, 0.5, 0.2, 1.0, 0.2, 1.0, 0.2, 0.5, 0.2, 0.5, 0.2, 1.0, 0.2, 1.0, 0.2, 0.5, 0.2, 1.0, 0.2, 0.5, 0.2, 0.5, 0.2, 1.0, 0.5217, 0.3242, 0.6089, 0.05584, 0.6089, 0.05584, 0.5217, 0.3242, 0.02175, 0.3242, 0.02175, 0.3242, 0.02175, 0.3242, 0.02175, 0.3242, 0.5217, 0.3242, 0.5217, 0.3242, 0.5217, 0.3242, 0.5217, 0.3242, 0.4, 0.5, 0.4, 1.0, 0.2, 1.0, 0.2, 0.5, 0.2, 0.5, 0.2, 1.0, 0.2, 1.0, 0.2, 0.5, 0.1089, 0.05584, 0.02175, 0.3242, 0.02175, 0.3242, 0.1089, 0.05584, 0.2, 1.0, 0.2, 0.5, 0.2, 0.5, 0.2, 1.0, 0.02175, 0.3242, 0.02175, 0.3242, 0.02175, 0.3242, 0.02175, 0.3242, 0.4, 0.5, 0.4, 1.0, 0.4, 1.0, 0.4, 0.5, 0.8, 1.0, 0.8, 0.5, 0.8, 0.5, 0.8, 1.0, 0.8, 0.5, 0.8, 1.0, 0.6, 1.0, 0.6, 0.5, 0.6, 0.5, 0.6, 1.0, 0.4, 1.0, 0.4, 0.5, 0.4783, 0.3242, 0.25, 0.49, 0.02175, 0.3242, 0.1089, 0.05584, 0.3911, 0.05584, 0.5217, 0.3242, 0.6089, 0.05584, 0.6089, 0.05584, 0.5217, 0.3242, 0.02175, 0.3242, 0.25, 0.49, 0.25, 0.49, 0.02175, 0.3242, 0.75, 0.49, 0.9783, 0.3242, 0.8911, 0.05584, 0.6089, 0.05584, 0.5217, 0.3242, 1.0, 0.5, 1.0, 1.0, 0.8, 1.0, 0.8, 0.5, 0.5217, 0.3242, 0.5217, 0.3242, 0.5217, 0.3242, 0.5217, 0.3242, 0.25, 0.49, 0.4783, 0.3242, 0.4783, 0.3242, 0.25, 0.49, 0.5217, 0.3242, 0.5217, 0.3242, 0.5217, 0.3242, 0.5217, 0.3242, 0.75, 0.49, 0.5217, 0.3242, 0.5217, 0.3242, 0.75, 0.49, 0.9783, 0.3242, 0.75, 0.49, 0.75, 0.49, 0.9783, 0.3242, 0.4, 0.5, 0.4, 1.0, 0.2, 1.0, 0.2, 0.5, 0.2, 0.5, 0.2, 1.0, 0.2, 1.0, 0.2, 0.5, 0.02175, 0.3242, 0.02175, 0.3242, 0.02175, 0.3242, 0.02175, 0.3242, 0.02175, 0.3242, 0.02175, 0.3242, 0.02175, 0.3242, 0.02175, 0.3242, 0.1089, 0.05584, 0.02175, 0.3242, 0.02175, 0.3242, 0.1089, 0.05584, 0.4, 0.5, 0.4, 1.0, 0.4, 1.0, 0.4, 0.5, 0.2, 0.5, 0.2, 1.0, 2.98e-08, 1.0, 2.98e-08, 0.5, 0.2, 1.0, 0.2, 0.5, 0.2, 0.5, 0.2, 1.0, 0.02175, 0.3242, 0.25, 0.49, 0.25, 0.49, 0.02175, 0.3242, 1.0, 1.0, 1.0, 0.5, 1.0, 0.5, 1.0, 1.0, 0.75, 0.49, 0.5217, 0.3242, 0.5217, 0.3242, 0.75, 0.49, 0.2, 0.5, 0.2, 1.0, 0.2, 1.0, 0.2, 0.5, 0.8, 1.0, 0.8, 0.5, 0.8, 0.5, 0.8, 1.0, 0.8, 0.5, 0.8, 1.0, 0.6, 1.0, 0.6, 0.5, 0.6, 0.5, 0.6, 1.0, 0.4, 1.0, 0.4, 0.5, 0.4783, 0.3242, 0.25, 0.49, 0.02175, 0.3242, 0.1089, 0.05584, 0.3911, 0.05584, 0.5217, 0.3242, 0.6089, 0.05584, 0.6089, 0.05584, 0.5217, 0.3242, 0.02175, 0.3242, 0.25, 0.49, 0.25, 0.49, 0.02175, 0.3242, 0.75, 0.49, 0.9783, 0.3242, 0.8911, 0.05584, 0.6089, 0.05584, 0.5217, 0.3242, 1.0, 0.5, 1.0, 1.0, 0.8, 1.0, 0.8, 0.5, 0.5217, 0.3242, 0.5217, 0.3242, 0.5217, 0.3242, 0.5217, 0.3242, 0.25, 0.49, 0.4783, 0.3242, 0.4783, 0.3242, 0.25, 0.49, 0.5217, 0.3242, 0.5217, 0.3242, 0.5217, 0.3242, 0.5217, 0.3242, 0.75, 0.49, 0.5217, 0.3242, 0.5217, 0.3242, 0.75, 0.49, 0.9783, 0.3242, 0.75, 0.49, 0.75, 0.49, 0.9783, 0.3242, 0.4, 0.5, 0.4, 1.0, 0.2, 1.0, 0.2, 0.5, 0.2, 0.5, 0.2, 1.0, 0.2, 1.0, 0.2, 0.5, 0.02175, 0.3242, 0.02175, 0.3242, 0.02175, 0.3242, 0.02175, 0.3242, 0.02175, 0.3242, 0.02175, 0.3242, 0.02175, 0.3242, 0.02175, 0.3242, 0.1089, 0.05584, 0.02175, 0.3242, 0.02175, 0.3242, 0.1089, 0.05584, 0.4, 0.5, 0.4, 1.0, 0.4, 1.0, 0.4, 0.5, 0.2, 0.5, 0.2, 1.0, 2.98e-08, 1.0, 2.98e-08, 0.5, 0.2, 1.0, 0.2, 0.5, 0.2, 0.5, 0.2, 1.0, 0.02175, 0.3242, 0.25, 0.49, 0.25, 0.49, 0.02175, 0.3242, 1.0, 1.0, 1.0, 0.5, 1.0, 0.5, 1.0, 1.0, 0.75, 0.49, 0.5217, 0.3242, 0.5217, 0.3242, 0.75, 0.49, 0.2, 0.5, 0.2, 1.0, 0.2, 1.0, 0.2, 0.5, 0.8, 1.0, 0.8, 0.5, 0.8, 0.5, 0.8, 1.0, 0.8, 0.5, 0.8, 1.0, 0.6, 1.0, 0.6, 0.5, 0.6, 0.5, 0.6, 1.0, 0.4, 1.0, 0.4, 0.5, 0.4783, 0.3242, 0.25, 0.49, 0.02175, 0.3242, 0.1089, 0.05584, 0.3911, 0.05584, 0.5217, 0.3242, 0.6089, 0.05584, 0.6089, 0.05584, 0.5217, 0.3242, 0.02175, 0.3242, 0.25, 0.49, 0.25, 0.49, 0.02175, 0.3242, 0.75, 0.49, 0.9783, 0.3242, 0.8911, 0.05584, 0.6089, 0.05584, 0.5217, 0.3242, 1.0, 0.5, 1.0, 1.0, 0.8, 1.0, 0.8, 0.5, 0.5217, 0.3242, 0.5217, 0.3242, 0.5217, 0.3242, 0.5217, 0.3242, 0.25, 0.49, 0.4783, 0.3242, 0.4783, 0.3242, 0.25, 0.49, 0.5217, 0.3242, 0.5217, 0.3242, 0.5217, 0.3242, 0.5217, 0.3242, 0.75, 0.49, 0.5217, 0.3242, 0.5217, 0.3242, 0.75, 0.49, 0.9783, 0.3242, 0.75, 0.49, 0.75, 0.49, 0.9783, 0.3242, 0.5217, 0.3242, 0.5217, 0.3242, 0.5217, 0.3242, 0.5217, 0.3242, 0.02175, 0.3242, 0.02175, 0.3242, 0.02175, 0.3242, 0.02175, 0.3242, 0.02175, 0.3242, 0.02175, 0.3242, 0.02175, 0.3242, 0.02175, 0.3242, 0.02175, 0.3242, 0.02175, 0.3242, 0.02175, 0.3242, 0.02175, 0.3242, 0.1089, 0.05584, 0.02175, 0.3242, 0.02175, 0.3242, 0.1089, 0.05584, 0.4, 0.5, 0.4, 1.0, 0.4, 1.0, 0.4, 0.5, 0.2, 0.5, 0.2, 1.0, 2.98e-08, 1.0, 2.98e-08, 0.5, 0.2, 1.0, 0.2, 0.5, 0.2, 0.5, 0.2, 1.0, 0.02175, 0.3242, 0.25, 0.49, 0.25, 0.49, 0.02175, 0.3242, 1.0, 1.0, 1.0, 0.5, 1.0, 0.5, 1.0, 1.0, 0.75, 0.49, 0.5217, 0.3242, 0.5217, 0.3242, 0.75, 0.49, 0.5217, 0.3242, 0.5217, 0.3242, 0.5217, 0.3242, 0.5217, 0.3242, 0.2, 0.5, 0.2, 1.0, 0.2, 1.0, 0.2, 0.5, 0.2, 0.5, 0.2, 1.0, 0.2, 1.0, 0.2, 0.5, 0.2, 1.0, 0.2, 0.5, 0.2, 0.5, 0.2, 1.0, 0.5217, 0.3242, 0.6089, 0.05584, 0.6089, 0.05584, 0.5217, 0.3242, 0.02175, 0.3242, 0.02175, 0.3242, 0.02175, 0.3242, 0.02175, 0.3242, 0.5217, 0.3242, 0.5217, 0.3242, 0.5217, 0.3242, 0.5217, 0.3242, 0.4, 0.5, 0.4, 1.0, 0.2, 1.0, 0.2, 0.5, 0.2, 0.5, 0.2, 1.0, 0.2, 1.0, 0.2, 0.5, 0.1089, 0.05584, 0.02175, 0.3242, 0.02175, 0.3242, 0.1089, 0.05584, 0.2, 1.0, 0.2, 0.5, 0.2, 0.5, 0.2, 1.0, 0.02175, 0.3242, 0.02175, 0.3242, 0.02175, 0.3242, 0.02175, 0.3242, 0.4, 0.5, 0.4, 1.0, 0.4, 1.0, 0.4, 0.5, 0.8, 1.0, 0.8, 0.5, 0.8, 0.5, 0.8, 1.0, 0.8, 0.5, 0.8, 1.0, 0.6, 1.0, 0.6, 0.5, 0.6, 0.5, 0.6, 1.0, 0.4, 1.0, 0.4, 0.5, 0.4783, 0.3242, 0.25, 0.49, 0.02175, 0.3242, 0.1089, 0.05584, 0.3911, 0.05584, 0.5217, 0.3242, 0.6089, 0.05584, 0.6089, 0.05584, 0.5217, 0.3242, 0.02175, 0.3242, 0.25, 0.49, 0.25, 0.49, 0.02175, 0.3242, 0.75, 0.49, 0.9783, 0.3242, 0.8911, 0.05584, 0.6089, 0.05584, 0.5217, 0.3242, 1.0, 0.5, 1.0, 1.0, 0.8, 1.0, 0.8, 0.5, 0.5217, 0.3242, 0.5217, 0.3242, 0.5217, 0.3242, 0.5217, 0.3242, 0.25, 0.49, 0.4783, 0.3242, 0.4783, 0.3242, 0.25, 0.49, 0.5217, 0.3242, 0.5217, 0.3242, 0.5217, 0.3242, 0.5217, 0.3242, 0.75, 0.49, 0.5217, 0.3242, 0.5217, 0.3242, 0.75, 0.49, 0.9783, 0.3242, 0.75, 0.49, 0.75, 0.49, 0.9783, 0.3242, 0.5217, 0.3242, 0.5217, 0.3242, 0.5217, 0.3242, 0.5217, 0.3242, 0.02175, 0.3242, 0.02175, 0.3242, 0.02175, 0.3242, 0.02175, 0.3242, 0.02175, 0.3242, 0.02175, 0.3242, 0.02175, 0.3242, 0.02175, 0.3242, 0.02175, 0.3242, 0.02175, 0.3242, 0.02175, 0.3242, 0.02175, 0.3242, 0.1089, 0.05584, 0.02175, 0.3242, 0.02175, 0.3242, 0.1089, 0.05584, 0.4, 0.5, 0.4, 1.0, 0.4, 1.0, 0.4, 0.5, 0.2, 0.5, 0.2, 1.0, 2.98e-08, 1.0, 2.98e-08, 0.5, 0.2, 1.0, 0.2, 0.5, 0.2, 0.5, 0.2, 1.0, 0.02175, 0.3242, 0.25, 0.49, 0.25, 0.49, 0.02175, 0.3242, 1.0, 1.0, 1.0, 0.5, 1.0, 0.5, 1.0, 1.0, 0.75, 0.49, 0.5217, 0.3242, 0.5217, 0.3242, 0.75, 0.49, 0.5217, 0.3242, 0.5217, 0.3242, 0.5217, 0.3242, 0.5217, 0.3242, 0.2, 0.5, 0.2, 1.0, 0.2, 1.0, 0.2, 0.5, 0.2, 0.5, 0.2, 1.0, 0.2, 1.0, 0.2, 0.5, 0.2, 1.0, 0.2, 0.5, 0.2, 0.5, 0.2, 1.0, 0.5217, 0.3242, 0.6089, 0.05584, 0.6089, 0.05584, 0.5217, 0.3242, 0.02175, 0.3242, 0.02175, 0.3242, 0.02175, 0.3242, 0.02175, 0.3242, 0.5217, 0.3242, 0.5217, 0.3242, 0.5217, 0.3242, 0.5217, 0.3242, 0.4, 0.5, 0.4, 1.0, 0.2, 1.0, 0.2, 0.5, 0.2, 0.5, 0.2, 1.0, 0.2, 1.0, 0.2, 0.5, 0.1089, 0.05584, 0.02175, 0.3242, 0.02175, 0.3242, 0.1089, 0.05584, 0.2, 1.0, 0.2, 0.5, 0.2, 0.5, 0.2, 1.0, 0.02175, 0.3242, 0.02175, 0.3242, 0.02175, 0.3242, 0.02175, 0.3242, 0.4, 0.5, 0.4, 1.0, 0.4, 1.0, 0.4, 0.5, 0.8, 1.0, 0.8, 0.5, 0.8, 0.5, 0.8, 1.0, 0.8, 0.5, 0.8, 1.0, 0.6, 1.0, 0.6, 0.5, 0.6, 0.5, 0.6, 1.0, 0.4, 1.0, 0.4, 0.5, 0.4783, 0.3242, 0.25, 0.49, 0.02175, 0.3242, 0.1089, 0.05584, 0.3911, 0.05584, 0.5217, 0.3242, 0.6089, 0.05584, 0.6089, 0.05584, 0.5217, 0.3242, 0.02175, 0.3242, 0.25, 0.49, 0.25, 0.49, 0.02175, 0.3242, 0.75, 0.49, 0.9783, 0.3242, 0.8911, 0.05584, 0.6089, 0.05584, 0.5217, 0.3242, 1.0, 0.5, 1.0, 1.0, 0.8, 1.0, 0.8, 0.5, 0.5217, 0.3242, 0.5217, 0.3242, 0.5217, 0.3242, 0.5217, 0.3242, 0.25, 0.49, 0.4783, 0.3242, 0.4783, 0.3242, 0.25, 0.49, 0.5217, 0.3242, 0.5217, 0.3242, 0.5217, 0.3242, 0.5217, 0.3242, 0.75, 0.49, 0.5217, 0.3242, 0.5217, 0.3242, 0.75, 0.49, 0.9783, 0.3242, 0.75, 0.49, 0.75, 0.49, 0.9783, 0.3242, 0.4, 0.5, 0.4, 1.0, 0.2, 1.0, 0.2, 0.5, 0.2, 0.5, 0.2, 1.0, 0.2, 1.0, 0.2, 0.5, 0.02175, 0.3242, 0.02175, 0.3242, 0.02175, 0.3242, 0.02175, 0.3242, 0.02175, 0.3242, 0.02175, 0.3242, 0.02175, 0.3242, 0.02175, 0.3242, 0.1089, 0.05584, 0.02175, 0.3242, 0.02175, 0.3242, 0.1089, 0.05584, 0.4, 0.5, 0.4, 1.0, 0.4, 1.0, 0.4, 0.5, 0.2, 0.5, 0.2, 1.0, 2.98e-08, 1.0, 2.98e-08, 0.5, 0.2, 1.0, 0.2, 0.5, 0.2, 0.5, 0.2, 1.0, 0.02175, 0.3242, 0.25, 0.49, 0.25, 0.49, 0.02175, 0.3242, 1.0, 1.0, 1.0, 0.5, 1.0, 0.5, 1.0, 1.0, 0.75, 0.49, 0.5217, 0.3242, 0.5217, 0.3242, 0.75, 0.49, 0.2, 0.5, 0.2, 1.0, 0.2, 1.0, 0.2, 0.5, 0.8, 1.0, 0.8, 0.5, 0.8, 0.5, 0.8, 1.0, 0.8, 0.5, 0.8, 1.0, 0.6, 1.0, 0.6, 0.5, 0.6, 0.5, 0.6, 1.0, 0.4, 1.0, 0.4, 0.5, 0.4783, 0.3242, 0.25, 0.49, 0.02175, 0.3242, 0.1089, 0.05584, 0.3911, 0.05584, 0.5217, 0.3242, 0.6089, 0.05584, 0.6089, 0.05584, 0.5217, 0.3242, 0.02175, 0.3242, 0.25, 0.49, 0.25, 0.49, 0.02175, 0.3242, 0.75, 0.49, 0.9783, 0.3242, 0.8911, 0.05584, 0.6089, 0.05584, 0.5217, 0.3242, 1.0, 0.5, 1.0, 1.0, 0.8, 1.0, 0.8, 0.5, 0.5217, 0.3242, 0.5217, 0.3242, 0.5217, 0.3242, 0.5217, 0.3242, 0.25, 0.49, 0.4783, 0.3242, 0.4783, 0.3242, 0.25, 0.49, 0.5217, 0.3242, 0.5217, 0.3242, 0.5217, 0.3242, 0.5217, 0.3242, 0.75, 0.49, 0.5217, 0.3242, 0.5217, 0.3242, 0.75, 0.49, 0.9783, 0.3242, 0.75, 0.49, 0.75, 0.49, 0.9783, 0.3242, 0.5217, 0.3242, 0.5217, 0.3242, 0.5217, 0.3242, 0.5217, 0.3242, 0.02175, 0.3242, 0.02175, 0.3242, 0.02175, 0.3242, 0.02175, 0.3242, 0.02175, 0.3242, 0.02175, 0.3242, 0.02175, 0.3242, 0.02175, 0.3242, 0.02175, 0.3242, 0.02175, 0.3242, 0.02175, 0.3242, 0.02175, 0.3242, 0.1089, 0.05584, 0.02175, 0.3242, 0.02175, 0.3242, 0.1089, 0.05584, 0.4, 0.5, 0.4, 1.0, 0.4, 1.0, 0.4, 0.5, 0.2, 0.5, 0.2, 1.0, 2.98e-08, 1.0, 2.98e-08, 0.5, 0.2, 1.0, 0.2, 0.5, 0.2, 0.5, 0.2, 1.0, 0.02175, 0.3242, 0.25, 0.49, 0.25, 0.49, 0.02175, 0.3242, 1.0, 1.0, 1.0, 0.5, 1.0, 0.5, 1.0, 1.0, 0.75, 0.49, 0.5217, 0.3242, 0.5217, 0.3242, 0.75, 0.49, 0.5217, 0.3242, 0.5217, 0.3242, 0.5217, 0.3242, 0.5217, 0.3242, 0.2, 0.5, 0.2, 1.0, 0.2, 1.0, 0.2, 0.5, 0.2, 0.5, 0.2, 1.0, 0.2, 1.0, 0.2, 0.5, 0.2, 1.0, 0.2, 0.5, 0.2, 0.5, 0.2, 1.0, 0.5217, 0.3242, 0.6089, 0.05584, 0.6089, 0.05584, 0.5217, 0.3242, 0.02175, 0.3242, 0.02175, 0.3242, 0.02175, 0.3242, 0.02175, 0.3242, 0.5217, 0.3242, 0.5217, 0.3242, 0.5217, 0.3242, 0.5217, 0.3242, 0.4, 0.5, 0.4, 1.0, 0.2, 1.0, 0.2, 0.5, 0.2, 0.5, 0.2, 1.0, 0.2, 1.0, 0.2, 0.5, 0.1089, 0.05584, 0.02175, 0.3242, 0.02175, 0.3242, 0.1089, 0.05584, 0.2, 1.0, 0.2, 0.5, 0.2, 0.5, 0.2, 1.0, 0.02175, 0.3242, 0.02175, 0.3242, 0.02175, 0.3242, 0.02175, 0.3242, 0.4, 0.5, 0.4, 1.0, 0.4, 1.0, 0.4, 0.5, 0.8, 1.0, 0.8, 0.5, 0.8, 0.5, 0.8, 1.0, 0.8, 0.5, 0.8, 1.0, 0.6, 1.0, 0.6, 0.5, 0.6, 0.5, 0.6, 1.0, 0.4, 1.0, 0.4, 0.5, 0.4783, 0.3242, 0.25, 0.49, 0.02175, 0.3242, 0.1089, 0.05584, 0.3911, 0.05584, 0.5217, 0.3242, 0.6089, 0.05584, 0.6089, 0.05584, 0.5217, 0.3242, 0.02175, 0.3242, 0.25, 0.49, 0.25, 0.49, 0.02175, 0.3242, 0.75, 0.49, 0.9783, 0.3242, 0.8911, 0.05584, 0.6089, 0.05584, 0.5217, 0.3242, 1.0, 0.5, 1.0, 1.0, 0.8, 1.0, 0.8, 0.5, 0.5217, 0.3242, 0.5217, 0.3242, 0.5217, 0.3242, 0.5217, 0.3242, 0.25, 0.49, 0.4783, 0.3242, 0.4783, 0.3242, 0.25, 0.49, 0.5217, 0.3242, 0.5217, 0.3242, 0.5217, 0.3242, 0.5217, 0.3242, 0.75, 0.49, 0.5217, 0.3242, 0.5217, 0.3242, 0.75, 0.49, 0.9783, 0.3242, 0.75, 0.49, 0.75, 0.49, 0.9783, 0.3242, 0.4, 0.5, 0.4, 1.0, 0.2, 1.0, 0.2, 0.5, 0.2, 0.5, 0.2, 1.0, 0.2, 1.0, 0.2, 0.5, 0.02175, 0.3242, 0.02175, 0.3242, 0.02175, 0.3242, 0.02175, 0.3242, 0.02175, 0.3242, 0.02175, 0.3242, 0.02175, 0.3242, 0.02175, 0.3242, 0.1089, 0.05584, 0.02175, 0.3242, 0.02175, 0.3242, 0.1089, 0.05584, 0.4, 0.5, 0.4, 1.0, 0.4, 1.0, 0.4, 0.5, 0.2, 0.5, 0.2, 1.0, 2.98e-08, 1.0, 2.98e-08, 0.5, 0.2, 1.0, 0.2, 0.5, 0.2, 0.5, 0.2, 1.0, 0.02175, 0.3242, 0.25, 0.49, 0.25, 0.49, 0.02175, 0.3242, 1.0, 1.0, 1.0, 0.5, 1.0, 0.5, 1.0, 1.0, 0.75, 0.49, 0.5217, 0.3242, 0.5217, 0.3242, 0.75, 0.49, 0.2, 0.5, 0.2, 1.0, 0.2, 1.0, 0.2, 0.5])
me_cylinder_001.materials.append(mat_leaf_bundle)
me_cylinder_001.materials.append(mat_material)
me_cylinder_001.update()

# ---- objects
ob_trunk = bpy.data.objects.new('Trunk', me_cylinder)
ob_leaves = bpy.data.objects.new('Leaves', me_cylinder_001)

# ---- transforms, parenting, visibility, modifiers, constraints
ob_trunk.location = (0.0, 0.0, 0.0)
ob_trunk.scale = (2.504, 2.504, 2.504)
ob_leaves.location = (0.0, 0.0, 0.0)
ob_leaves.scale = (2.504, 2.504, 2.504)

# ---- collection membership
col_collection.objects.link(ob_trunk)
col_collection.objects.link(ob_leaves)

# ---- scene / render settings (as saved in the file)
scene.frame_start = 1; scene.frame_end = 250; scene.frame_set(40)
scene.render.engine = 'CYCLES'
scene.cycles.sampling_pattern = 'TABULATED_SOBOL'
scene.cycles.bake_type = 'DIFFUSE'
scene.eevee.ray_tracing_options.trace_max_roughness = 0.0
scene.view_settings.view_transform = 'Filmic'
bpy.context.view_layer.update()

# ---- added for rendering (the .blend has no active camera and no usable light): camera, sun
cam_auto = bpy.data.cameras.new('AutoCamera')
cam_auto.lens = 50.0
cam_auto.sensor_width = 36.0
cam_auto.clip_end = 1000.0
ob_auto_camera = bpy.data.objects.new('AutoCamera', cam_auto)
scene.collection.objects.link(ob_auto_camera)
ob_auto_camera.location = (3.06316, -3.52793, 3.65911)
ob_auto_camera.rotation_euler = (1.09748, -7.21219e-08, 0.694738)
scene.camera = ob_auto_camera
light_auto_sun = bpy.data.lights.new('AutoSun', 'SUN')
light_auto_sun.energy = 3.0
light_auto_sun.angle = 0.0523599
ob_auto_sun = bpy.data.objects.new('AutoSun', light_auto_sun)
scene.collection.objects.link(ob_auto_sun)
ob_auto_sun.rotation_euler = (0.872665, 0.174533, 0.523599)
bpy.context.view_layer.update()
